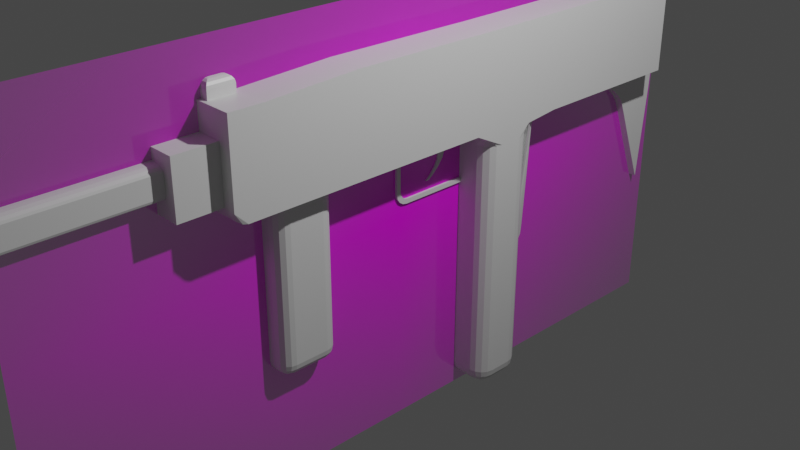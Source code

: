 # Source: Uzi.blend  (saved by Blender 2.91.10; exported with 4.5.12 LTS)
import bpy
from mathutils import Matrix  # noqa: F401  (used for matrix-valued properties, if any)

bpy.ops.wm.read_factory_settings(use_empty=True)
scene = bpy.context.scene
scene.name = 'Scene'

# ---- collections
col_collection = bpy.data.collections.new('Collection'); scene.collection.children.link(col_collection)

# ---- images (referenced by path relative to the original .blend; pixels are not part of the script)
import os
ASSET_DIR = os.environ.get("B2B_ASSET_DIR", "")  # directory of the original .blend (textures are referenced by path, not embedded)
HERE = os.path.dirname(os.path.abspath(__file__))  # packed textures are extracted next to this script under _unpacked/

def load_image(name, relpath, width, height, colorspace="sRGB"):
    """Load a texture the original file referenced (path relative to the .blend, or extracted next to this script)."""
    p = next((c for c in (os.path.join(HERE, relpath), os.path.join(ASSET_DIR, relpath)) if relpath and os.path.exists(c)), "")
    if p:
        img = bpy.data.images.load(p, check_existing=True)
        img.name = name
    else:  # same state as the original file: an image datablock whose file is absent (Cycles renders it pink)
        img = bpy.data.images.new(name, width, height)
        img.source = "FILE"
        img.filepath = "//" + (relpath or name)
    img.colorspace_settings.name = colorspace
    return img
img_uzi_side_render_png = load_image('Uzi_Side_Render.png', 'Uzi_Side_Render.png', 1024, 1024, 'sRGB')

# ---- materials (node trees are filled in below, after node groups)
mat_material = bpy.data.materials.new('Material')
mat_material.alpha_threshold = 0.0
mat_material.use_transparent_shadow = False
mat_material.line_color = (0.0, 0.0, 0.0, 1.0)
mat_uzi_side_render = bpy.data.materials.new('Uzi_Side_Render')
mat_uzi_side_render.surface_render_method = 'BLENDED'
mat_uzi_side_render.blend_method = 'BLEND'
mat_uzi_side_render.use_transparent_shadow = False

# ---- material node trees
mat_material.use_nodes = True; mat_material.node_tree.nodes.clear()
_N = mat_material.node_tree.nodes; _L = mat_material.node_tree.links
n0 = _N.new('ShaderNodeOutputMaterial'); n0.name = 'Material Output'; n0.location = (300, 300)
n1 = _N.new('ShaderNodeBsdfPrincipled'); n1.name = 'Principled BSDF'; n1.location = (10, 300)
n1.distribution = 'GGX'
n1.subsurface_method = 'BURLEY'
n1.inputs[2].default_value = 0.4
n1.inputs[3].default_value = 1.45
n1.inputs[27].default_value = (0.0, 0.0, 0.0, 1.0)
n1.inputs[28].default_value = 1.0
_L.new(n1.outputs[0], n0.inputs[0])
n0.is_active_output = True
mat_uzi_side_render.use_nodes = True; mat_uzi_side_render.node_tree.nodes.clear()
_N = mat_uzi_side_render.node_tree.nodes; _L = mat_uzi_side_render.node_tree.links
n0 = _N.new('ShaderNodeOutputMaterial'); n0.name = 'Material Output'; n0.location = (300, 300)
n1 = _N.new('ShaderNodeTexImage'); n1.name = 'Image Texture'; n1.location = (-200, 300)
n1.image = img_uzi_side_render_png
n1.extension = 'CLIP'
n2 = _N.new('ShaderNodeBsdfPrincipled'); n2.name = 'Principled BSDF'; n2.location = (0, 300)
n2.distribution = 'GGX'
n2.subsurface_method = 'BURLEY'
n2.inputs[3].default_value = 1.45
n2.inputs[27].default_value = (0.0, 0.0, 0.0, 1.0)
n2.inputs[28].default_value = 1.0
_L.new(n1.outputs[0], n2.inputs[0])
_L.new(n1.outputs[1], n2.inputs[4])
_L.new(n2.outputs[0], n0.inputs[0])
n0.is_active_output = True

# ---- world
world_world = bpy.data.worlds.new('World'); scene.world = world_world
world_world.use_nodes = True; world_world.node_tree.nodes.clear()
_N = world_world.node_tree.nodes; _L = world_world.node_tree.links
n0 = _N.new('ShaderNodeOutputWorld'); n0.name = 'World Output'; n0.location = (300, 300)
n1 = _N.new('ShaderNodeBackground'); n1.name = 'Background'; n1.location = (10, 300)
n1.inputs[0].default_value = (0.05088, 0.05088, 0.05088, 1.0)
_L.new(n1.outputs[0], n0.inputs[0])
n0.is_active_output = True
world_world.color = (0.05088, 0.05088, 0.05088)
world_world.use_sun_shadow = False
world_world.sun_shadow_jitter_overblur = 0.0

# ---- cameras
cam_camera = bpy.data.cameras.new('Camera')
cam_camera.clip_end = 100.0
cam_camera.ortho_scale = 7.314

# ---- lights
light_light = bpy.data.lights.new('Light', 'POINT')
light_light.transmission_factor = 0.0
light_light.energy = 1000.0
light_light.shadow_soft_size = 0.1
light_light.shadow_maximum_resolution = 0.006
light_light.use_absolute_resolution = True

# ---- meshes
me_cube = bpy.data.meshes.new('Cube')
me_cube.from_pydata([(0.4243, 1.493, 1.874), (0.4243, 0.8662, 1.874), (-0.4243, 1.493, 1.874), (-0.4243, 0.8662, 1.874), (-0.09046, 3.734, 1.735), (0.09046, 3.734, 1.735), (0.09046, 3.734, 0.9568), (-0.09046, 3.734, 0.9568), (-0.2808, -2.265, 0.9608), (-0.2808, -2.265, 1.563), (0.2808, -2.265, 1.563), (0.2808, -2.265, 0.9608), (-0.08897, -2.221, 1.842), (0.08897, -2.221, 1.842), (-0.2808, -2.731, 0.9608), (-0.2808, -2.731, 1.563), (0.2808, -2.731, 1.563), (0.2808, -2.731, 0.9608), (-0.4243, 3.734, 1.874), (0.4243, 3.734, 1.874), (0.4243, 3.734, 0.8173), (-0.4243, 3.734, 0.8173), (-0.09046, 3.977, 1.735), (0.09046, 3.977, 1.735), (0.09046, 3.977, -0.7003), (-0.09046, 3.977, -0.7003), (-0.4243, 0.8662, 1.467), (0.4243, 1.493, 1.467), (0.4243, 0.8662, 1.467), (-0.4243, 1.493, 1.467), (0.4243, 3.734, 1.467), (-0.4243, 3.734, 1.467), (-0.4243, -2.265, 1.467), (0.4243, -2.265, 1.467), (-0.2808, -2.265, 1.331), (0.2808, -2.265, 1.331), (-0.2808, -2.731, 1.331), (0.2808, -2.731, 1.331), (-0.159, -2.731, 1.316), (0.159, -2.731, 1.316), (0.09046, 3.734, 1.435), (-0.09046, 3.734, 1.435), (0.4243, 1.967, 1.874), (0.09046, 4.069, 0.4357), (0.09046, 4.052, 1.155), (0.09046, 3.919, 1.11), (0.09046, 4.077, 0.6009), (0.09046, 4.077, 0.7955), (0.09046, 4.068, 0.99), (-0.09046, 4.052, 1.155), (-0.09046, 4.069, 0.4357), (-0.09046, 3.919, 1.11), (-0.09046, 4.068, 0.99), (-0.09046, 4.077, 0.7955), (-0.09046, 4.077, 0.6009), (-0.4243, 1.967, 1.874), (-0.4243, 1.967, 1.467), (0.4243, 1.967, 1.467), (-0.2372, 1.493, -0.8282), (0.2372, 1.493, -0.8282), (-0.03587, -2.731, 1.111), (-0.159, -2.731, 1.17), (-0.1461, -2.731, 1.048), (-0.08299, -2.731, 1.115), (-0.1229, -2.731, 1.128), (-0.1496, -2.731, 1.147), (-0.159, -2.731, 1.386), (-0.03587, -2.731, 1.445), (-0.1504, -2.731, 1.5), (-0.1496, -2.731, 1.408), (-0.1229, -2.731, 1.428), (-0.08299, -2.731, 1.441), (0.03587, -2.731, 1.445), (0.159, -2.731, 1.386), (0.1504, -2.731, 1.5), (0.08299, -2.731, 1.441), (0.1229, -2.731, 1.428), (0.1496, -2.731, 1.408), (0.159, -2.731, 1.17), (0.03587, -2.731, 1.111), (0.1461, -2.731, 1.048), (0.1496, -2.731, 1.147), (0.1229, -2.731, 1.128), (0.08299, -2.731, 1.115), (-0.1178, -4.156, 1.172), (-0.03182, -4.156, 1.13), (-0.1109, -4.156, 1.155), (-0.09326, -4.156, 1.142), (-0.06693, -4.156, 1.134), (-0.03182, -4.156, 1.425), (-0.1178, -4.156, 1.384), (-0.06693, -4.156, 1.422), (-0.09326, -4.156, 1.413), (-0.1109, -4.156, 1.401), (0.1178, -4.156, 1.384), (0.03182, -4.156, 1.425), (0.1109, -4.156, 1.401), (0.09326, -4.156, 1.413), (0.06693, -4.156, 1.422), (0.03182, -4.156, 1.13), (0.1178, -4.156, 1.172), (0.06693, -4.156, 1.134), (0.09326, -4.156, 1.142), (0.1109, -4.156, 1.155), (0.03587, -4.156, 1.445), (0.08299, -4.156, 1.441), (0.1229, -4.156, 1.428), (0.1496, -4.156, 1.408), (0.159, -4.156, 1.386), (0.08299, -4.156, 1.115), (0.03587, -4.156, 1.111), (0.1229, -4.156, 1.128), (0.1496, -4.156, 1.147), (0.159, -4.156, 1.17), (-0.03587, -4.156, 1.111), (-0.08299, -4.156, 1.115), (-0.1229, -4.156, 1.128), (-0.1496, -4.156, 1.147), (-0.159, -4.156, 1.17), (-0.08299, -4.156, 1.441), (-0.03587, -4.156, 1.445), (-0.1229, -4.156, 1.428), (-0.1496, -4.156, 1.408), (-0.159, -4.156, 1.386), (0.03182, -3.408, 1.425), (0.06693, -3.408, 1.422), (0.09326, -3.408, 1.413), (0.1109, -3.408, 1.401), (0.1178, -3.408, 1.384), (0.06693, -3.408, 1.134), (0.03182, -3.408, 1.13), (0.09326, -3.408, 1.142), (0.1109, -3.408, 1.155), (0.1178, -3.408, 1.172), (-0.03182, -3.408, 1.13), (-0.06693, -3.408, 1.134), (-0.09326, -3.408, 1.142), (-0.1109, -3.408, 1.155), (-0.1178, -3.408, 1.172), (-0.06693, -3.408, 1.422), (-0.03182, -3.408, 1.425), (-0.09326, -3.408, 1.413), (-0.1109, -3.408, 1.401), (-0.1178, -3.408, 1.384), (-0.4243, -0.8418, 1.888), (-0.4243, -1.886, 1.842), (0.4243, -1.886, 1.842), (0.4243, -0.8418, 1.888), (0.4243, -0.8418, 1.467), (0.4243, -1.886, 1.467), (-0.4243, -0.8418, 1.467), (-0.4243, -1.886, 1.467), (0.01646, 0.5281, 0.7674), (0.4243, -1.886, 0.8173), (-0.4243, -1.886, 0.8173), (-0.01646, 0.5281, 0.7674), (0.2348, -1.174, 0.6749), (0.09237, -1.031, 0.6749), (0.3773, -0.8888, 0.8173), (0.224, -1.119, 0.6749), (0.1931, -1.073, 0.6749), (0.2457, -1.108, 0.7294), (0.2348, -1.075, 0.7275), (0.2159, -1.05, 0.7261), (0.2348, -1.031, 0.7568), (0.1577, -1.02, 0.7294), (0.2348, -0.9895, 0.7756), (0.1469, -1.042, 0.6749), (0.1912, -1.031, 0.7275), (0.2348, -1.012, 0.7696), (0.3228, -0.9542, 0.8065), (0.2765, -1.031, 0.7756), (0.3119, -0.9433, 0.8065), (0.2784, -0.9877, 0.7907), (0.2537, -1.031, 0.7696), (0.2348, -1.554, 0.6749), (0.3773, -1.839, 0.8173), (0.09237, -1.696, 0.6749), (0.2457, -1.619, 0.7294), (0.2765, -1.696, 0.7756), (0.224, -1.608, 0.6749), (0.2348, -1.653, 0.7275), (0.2537, -1.696, 0.7696), (0.2348, -1.696, 0.7568), (0.3119, -1.784, 0.8065), (0.2348, -1.738, 0.7756), (0.3228, -1.773, 0.8065), (0.2784, -1.74, 0.7907), (0.2348, -1.715, 0.7696), (0.1469, -1.685, 0.6749), (0.1931, -1.654, 0.6749), (0.1577, -1.707, 0.7294), (0.1912, -1.696, 0.7275), (0.2159, -1.677, 0.7261), (-0.2348, -1.554, 0.6749), (-0.09237, -1.696, 0.6749), (-0.3773, -1.839, 0.8173), (-0.224, -1.608, 0.6749), (-0.1931, -1.654, 0.6749), (-0.2457, -1.619, 0.7294), (-0.2348, -1.653, 0.7275), (-0.2159, -1.677, 0.7261), (-0.2348, -1.696, 0.7568), (-0.1577, -1.707, 0.7294), (-0.2348, -1.738, 0.7756), (-0.1469, -1.685, 0.6749), (-0.1912, -1.696, 0.7275), (-0.2348, -1.715, 0.7696), (-0.3228, -1.773, 0.8065), (-0.2765, -1.696, 0.7756), (-0.3119, -1.784, 0.8065), (-0.2784, -1.74, 0.7907), (-0.2537, -1.696, 0.7696), (-0.2348, -1.174, 0.6749), (-0.3773, -0.8888, 0.8173), (-0.09237, -1.031, 0.6749), (-0.2457, -1.108, 0.7294), (-0.2765, -1.031, 0.7756), (-0.224, -1.119, 0.6749), (-0.2348, -1.075, 0.7275), (-0.2537, -1.031, 0.7696), (-0.2348, -1.031, 0.7568), (-0.3119, -0.9433, 0.8065), (-0.2348, -0.9895, 0.7756), (-0.3228, -0.9542, 0.8065), (-0.2784, -0.9877, 0.7907), (-0.2348, -1.012, 0.7696), (-0.1469, -1.042, 0.6749), (-0.1931, -1.073, 0.6749), (-0.1577, -1.02, 0.7294), (-0.1912, -1.031, 0.7275), (-0.2159, -1.05, 0.7261), (0.2348, -1.174, -0.9448), (0.09237, -1.174, -1.087), (0.09237, -1.031, -0.9448), (0.224, -1.174, -0.9993), (0.1931, -1.174, -1.046), (0.224, -1.119, -0.9448), (0.2109, -1.118, -1.001), (0.1859, -1.121, -1.038), (0.1746, -1.091, -1.027), (0.09237, -1.119, -1.076), (0.09237, -1.073, -1.046), (0.1469, -1.174, -1.076), (0.1482, -1.118, -1.063), (0.1454, -1.08, -1.038), (0.1469, -1.042, -0.9448), (0.1931, -1.073, -0.9448), (0.09237, -1.042, -0.9993), (0.1482, -1.055, -1.001), (0.1859, -1.08, -0.9978), (0.2348, -1.554, -0.9448), (0.09237, -1.696, -0.9448), (0.09237, -1.554, -1.087), (0.224, -1.608, -0.9448), (0.1931, -1.654, -0.9448), (0.224, -1.554, -0.9993), (0.2109, -1.61, -1.001), (0.1859, -1.647, -0.9978), (0.1746, -1.636, -1.027), (0.09237, -1.685, -0.9993), (0.09237, -1.654, -1.046), (0.1469, -1.685, -0.9448), (0.1482, -1.672, -1.001), (0.1454, -1.647, -1.038), (0.1469, -1.554, -1.076), (0.1931, -1.554, -1.046), (0.09237, -1.608, -1.076), (0.1482, -1.61, -1.063), (0.1859, -1.607, -1.038), (-0.2348, -1.554, -0.9448), (-0.09237, -1.554, -1.087), (-0.09237, -1.696, -0.9448), (-0.224, -1.554, -0.9993), (-0.1931, -1.554, -1.046), (-0.224, -1.608, -0.9448), (-0.2109, -1.61, -1.001), (-0.1859, -1.607, -1.038), (-0.1746, -1.636, -1.027), (-0.09237, -1.608, -1.076), (-0.09237, -1.654, -1.046), (-0.1469, -1.554, -1.076), (-0.1482, -1.61, -1.063), (-0.1454, -1.647, -1.038), (-0.1469, -1.685, -0.9448), (-0.1931, -1.654, -0.9448), (-0.09237, -1.685, -0.9993), (-0.1482, -1.672, -1.001), (-0.1859, -1.647, -0.9978), (-0.2348, -1.174, -0.9448), (-0.09237, -1.031, -0.9448), (-0.09237, -1.174, -1.087), (-0.224, -1.119, -0.9448), (-0.1931, -1.073, -0.9448), (-0.224, -1.174, -0.9993), (-0.2109, -1.118, -1.001), (-0.1859, -1.08, -0.9978), (-0.1746, -1.091, -1.027), (-0.09237, -1.042, -0.9993), (-0.09237, -1.073, -1.046), (-0.1469, -1.042, -0.9448), (-0.1482, -1.055, -1.001), (-0.1454, -1.08, -1.038), (-0.1469, -1.174, -1.076), (-0.1931, -1.174, -1.046), (-0.09237, -1.119, -1.076), (-0.1482, -1.118, -1.063), (-0.1859, -1.121, -1.038), (0.2424, 1.311, -2.289), (0.2424, 1.493, -2.107), (0.4243, 1.311, -2.107), (0.2424, 1.38, -2.275), (0.2424, 1.439, -2.236), (0.312, 1.311, -2.275), (0.3137, 1.382, -2.259), (0.3101, 1.43, -2.227), (0.3474, 1.416, -2.212), (0.312, 1.479, -2.107), (0.371, 1.439, -2.107), (0.2424, 1.479, -2.177), (0.3137, 1.462, -2.179), (0.3617, 1.43, -2.175), (0.4104, 1.311, -2.177), (0.371, 1.311, -2.236), (0.4104, 1.38, -2.107), (0.3937, 1.382, -2.179), (0.3617, 1.379, -2.227), (0.4243, 1.048, -2.107), (0.2424, 0.8662, -2.107), (0.2424, 1.048, -2.289), (0.4104, 0.9785, -2.107), (0.371, 0.9194, -2.107), (0.4104, 1.048, -2.177), (0.3937, 0.9767, -2.179), (0.3617, 0.9287, -2.175), (0.3474, 0.943, -2.212), (0.2424, 0.88, -2.177), (0.2424, 0.9194, -2.236), (0.312, 0.88, -2.107), (0.3137, 0.8967, -2.179), (0.3101, 0.9287, -2.227), (0.312, 1.048, -2.275), (0.371, 1.048, -2.236), (0.2424, 0.9785, -2.275), (0.3137, 0.9767, -2.259), (0.3617, 0.9803, -2.227), (-0.4243, 1.311, -2.107), (-0.2424, 1.493, -2.107), (-0.2424, 1.311, -2.289), (-0.4104, 1.38, -2.107), (-0.371, 1.439, -2.107), (-0.4104, 1.311, -2.177), (-0.3937, 1.382, -2.179), (-0.3617, 1.43, -2.175), (-0.3474, 1.416, -2.212), (-0.2424, 1.479, -2.177), (-0.2424, 1.439, -2.236), (-0.312, 1.479, -2.107), (-0.3137, 1.462, -2.179), (-0.3101, 1.43, -2.227), (-0.312, 1.311, -2.275), (-0.371, 1.311, -2.236), (-0.2424, 1.38, -2.275), (-0.3137, 1.382, -2.259), (-0.3617, 1.379, -2.227), (-0.4243, 1.048, -2.107), (-0.2424, 1.048, -2.289), (-0.2424, 0.8662, -2.107), (-0.4104, 1.048, -2.177), (-0.371, 1.048, -2.236), (-0.4104, 0.9785, -2.107), (-0.3937, 0.9767, -2.179), (-0.3617, 0.9803, -2.227), (-0.3474, 0.943, -2.212), (-0.2424, 0.9785, -2.275), (-0.2424, 0.9194, -2.236), (-0.312, 1.048, -2.275), (-0.3137, 0.9767, -2.259), (-0.3101, 0.9287, -2.227), (-0.312, 0.88, -2.107), (-0.371, 0.9194, -2.107), (-0.2424, 0.88, -2.177), (-0.3137, 0.8967, -2.179), (-0.3617, 0.9287, -2.175), (0.4243, 1.311, 0.6354), (0.2424, 1.493, 0.6354), (0.4243, 1.447, 0.7719), (0.4104, 1.38, 0.6354), (0.371, 1.439, 0.6354), (0.4243, 1.356, 0.6809), (0.4073, 1.408, 0.69), (0.3817, 1.45, 0.6946), (0.3856, 1.454, 0.7244), (0.2878, 1.493, 0.6809), (0.3333, 1.493, 0.7264), (0.312, 1.479, 0.6354), (0.3391, 1.476, 0.69), (0.366, 1.474, 0.7344), (0.4243, 1.447, 0.7719), (0.4243, 1.402, 0.7264), (0.3788, 1.493, 0.7719), (0.3947, 1.463, 0.7582), (0.4058, 1.434, 0.7344), (-0.2424, 0.8662, 0.6354), (-0.02653, 0.9427, 0.7674), (-0.4243, 1.048, 0.6354), (-0.2841, 0.8523, 0.705), (-0.3333, 0.8129, 0.7641), (-0.312, 0.88, 0.6354), (-0.3391, 0.8662, 0.7026), (-0.366, 0.8421, 0.7532), (-0.3856, 0.8662, 0.7322), (-0.4243, 0.7752, 0.7719), (-0.4243, 0.8662, 0.7264), (-0.3825, 0.7539, 0.8035), (-0.3947, 0.8105, 0.7708), (-0.4058, 0.8662, 0.7375), (-0.4104, 0.9785, 0.6354), (-0.371, 0.9194, 0.6354), (-0.4243, 0.9571, 0.6809), (-0.4073, 0.9218, 0.69), (-0.3817, 0.8903, 0.6977), (0.2424, 0.8662, 0.6354), (0.4243, 1.048, 0.6354), (0.02653, 0.9427, 0.7674), (0.312, 0.88, 0.6354), (0.371, 0.9194, 0.6354), (0.2841, 0.8523, 0.705), (0.3391, 0.8662, 0.7026), (0.3817, 0.8903, 0.6977), (0.3856, 0.8662, 0.7322), (0.4243, 0.9571, 0.6809), (0.4243, 0.8662, 0.7264), (0.4104, 0.9785, 0.6354), (0.4073, 0.9218, 0.69), (0.4058, 0.8662, 0.7375), (0.3825, 0.7539, 0.8035), (0.3333, 0.8129, 0.7641), (0.4243, 0.7752, 0.7719), (0.3947, 0.8105, 0.7708), (0.366, 0.8421, 0.7532), (-0.4243, 1.311, 0.6354), (-0.4243, 1.447, 0.7719), (-0.2424, 1.493, 0.6354), (-0.4243, 1.356, 0.6809), (-0.4243, 1.402, 0.7264), (-0.4104, 1.38, 0.6354), (-0.4073, 1.408, 0.69), (-0.4058, 1.434, 0.7344), (-0.3856, 1.454, 0.7244), (-0.3788, 1.493, 0.7719), (-0.3333, 1.493, 0.7264), (-0.4243, 1.447, 0.7719), (-0.3947, 1.463, 0.7582), (-0.366, 1.474, 0.7344), (-0.312, 1.479, 0.6354), (-0.371, 1.439, 0.6354), (-0.2878, 1.493, 0.6809), (-0.3391, 1.476, 0.69), (-0.3817, 1.45, 0.6946), (0.4243, -1.886, 0.8173), (-0.08897, -1.93, 1.842), (-0.4243, -1.886, 1.467), (-0.4243, -1.886, 0.8173), (0.08897, -1.93, 1.842), (0.4243, -2.265, 1.842), (-0.4243, -2.265, 1.842), (-0.4243, -1.886, 1.842), (0.4243, -1.886, 1.842), (0.08897, -2.221, 1.934), (0.01136, -2.143, 2.012), (0.08307, -2.215, 1.964), (0.06624, -2.198, 1.989), (0.04106, -2.173, 2.006), (-0.01136, -2.143, 2.012), (-0.08897, -2.221, 1.934), (-0.04106, -2.173, 2.006), (-0.06624, -2.198, 1.989), (-0.08307, -2.215, 1.964), (-0.01136, -2.008, 2.012), (-0.08897, -1.93, 1.934), (-0.04106, -1.978, 2.006), (-0.06624, -1.953, 1.989), (-0.08307, -1.936, 1.964), (0.08897, -1.93, 1.934), (0.01136, -2.008, 2.012), (0.08307, -1.936, 1.964), (0.06624, -1.953, 1.989), (0.04106, -1.978, 2.006), (0.4243, -0.8418, 0.8173), (-0.4243, -0.8418, 0.8173), (0.4243, 0.6843, 0.8173), (-0.4243, 0.6843, 0.8173), (0.02653, 0.9427, 0.2029), (-0.02653, 0.9427, 0.2029), (-0.02653, -0.05493, 0.8173), (-0.02653, 0.9926, 0.8173), (0.02653, 0.9926, 0.8173), (0.02653, -0.05493, 0.8173), (-0.02653, 0.9926, 0.153), (0.02653, 0.9926, 0.153), (-0.02653, 0.07818, 0.153), (-0.02653, -0.05493, 0.2861), (-0.02653, -0.005048, 0.2028), (-0.02653, 0.02724, 0.1631), (-0.02653, -0.01594, 0.1919), (-0.02653, -0.0448, 0.2351), (0.02653, -0.05493, 0.2861), (0.02653, 0.07818, 0.153), (0.02653, -0.005048, 0.2028), (0.02653, -0.0448, 0.2351), (0.02653, -0.01594, 0.1919), (0.02653, 0.02724, 0.1631), (0.02653, 0.09752, 0.2029), (0.02653, -0.005013, 0.3054), (0.02653, -0.005013, 0.2029), (0.02653, 0.05828, 0.2107), (0.02653, 0.02502, 0.2329), (0.02653, 0.002792, 0.2662), (-0.02653, -0.005013, 0.3054), (-0.02653, 0.09752, 0.2029), (-0.02653, -0.005013, 0.2029), (-0.02653, 0.002792, 0.2662), (-0.02653, 0.02502, 0.2329), (-0.02653, 0.05828, 0.2107), (-0.02653, -0.005013, 0.7674), (0.02653, -0.005013, 0.7674), (-0.01646, 0.635, 0.7674), (0.01646, 0.635, 0.7674), (-0.01646, 0.635, 0.693), (0.01646, 0.635, 0.693), (-0.01646, 0.5281, 0.693), (0.01646, 0.5281, 0.693), (-0.01646, 0.6341, 0.6234), (0.01646, 0.6341, 0.6234), (-0.01646, 0.5272, 0.6234), (0.01646, 0.5272, 0.6234), (-0.01646, 0.5927, 0.5082), (0.01646, 0.5927, 0.5082), (-0.01646, 0.5238, 0.5082), (0.01646, 0.5238, 0.5082), (-0.01646, 0.5354, 0.4289), (0.01646, 0.5354, 0.4289), (-0.01646, 0.48, 0.4289), (0.01646, 0.48, 0.4289), (-0.01646, 0.4616, 0.3586), (0.01646, 0.4616, 0.3586), (-0.01646, 0.4212, 0.3586), (0.01646, 0.4212, 0.3586), (-0.01646, 0.4003, 0.3126), (0.01646, 0.4003, 0.3126), (-0.01646, 0.3599, 0.3126), (0.01646, 0.3599, 0.3126), (0.3501, 1.585, 0.7899), (-0.001645, 1.796, 0.8173), (0.2601, 2.033, 0.8173), (0.4247, 1.854, 0.8149), (0.2887, 1.666, 0.8004), (0.2003, 1.734, 0.8093), (0.09834, 1.78, 0.8152), (0.001645, 1.796, 0.8173), (-0.3501, 1.585, 0.7899), (-0.1778, 1.854, 0.8149), (-0.2601, 2.033, 0.8173), (-0.09834, 1.78, 0.8152), (-0.2003, 1.734, 0.8093), (-0.2887, 1.666, 0.8004), (-0.2372, 1.557, -0.7597), (0.001645, 1.796, -0.5051), (-0.219, 1.648, -0.6623), (-0.1672, 1.726, -0.5797), (-0.08975, 1.778, -0.5245), (-0.001645, 1.796, -0.5051), (0.2372, 1.557, -0.7597), (0.08975, 1.778, -0.5245), (0.1672, 1.726, -0.5797), (0.219, 1.648, -0.6623), (-0.4243, -2.13, 0.8173), (-0.2891, -2.265, 0.9525), (-0.4243, -2.265, 0.9525), (-0.414, -2.182, 0.8276), (-0.3847, -2.226, 0.8569), (-0.3408, -2.255, 0.9007), (0.2891, -2.265, 0.9525), (0.4243, -2.13, 0.8173), (0.4243, -2.265, 0.9525), (0.3408, -2.255, 0.9007), (0.3847, -2.226, 0.8569), (0.414, -2.182, 0.8276), (-0.09046, 1.783, 0.8064), (0.09046, 1.783, 0.8064), (0.4243, 2.959, 1.874), (-0.4243, 2.959, 1.874), (-0.09046, 3.569, 0.327), (-0.09046, 3.166, 0.6506), (-0.09046, 3.537, 0.3896), (-0.09046, 3.492, 0.4514), (-0.09046, 3.437, 0.5094), (-0.09046, 3.373, 0.5606), (-0.09046, 3.304, 0.6025), (-0.09046, 3.234, 0.633), (0.09046, 3.166, 0.6506), (0.09046, 3.569, 0.327), (0.09046, 3.234, 0.633), (0.09046, 3.304, 0.6025), (0.09046, 3.373, 0.5606), (0.09046, 3.437, 0.5094), (0.09046, 3.492, 0.4514), (0.09046, 3.537, 0.3896), (-0.4243, 2.959, 1.467), (0.4243, 2.959, 1.467), (-0.4243, 3.734, 1.931), (0.4243, 3.734, 1.931), (0.4243, 2.959, 1.931), (-0.4243, 2.959, 1.931)], [], [(0, 2, 3, 1), (153, 149, 33, 585, 584, 460), (26, 3, 2, 29), (328, 422, 403, 367), (27, 0, 1, 28), (563, 562, 56, 609, 31, 21), (310, 384, 423, 327), (348, 308, 329, 366), (560, 554, 572, 568), (365, 405, 441, 346), (0, 27, 57, 42), (18, 592, 614, 611), (609, 592, 18, 31), (27, 386, 553, 556, 57), (8, 11, 17, 14), (147, 144, 145, 467, 468, 146), (463, 460, 584, 577), (34, 9, 466, 32), (9, 10, 465, 466), (8, 34, 32, 579, 578), (62, 61, 38, 36, 14), (10, 9, 15, 16), (35, 10, 16, 37), (34, 8, 14, 36), (72, 67, 120, 104), (74, 73, 39, 37, 16), (97, 98, 125, 126), (66, 38, 61, 118, 123), (80, 79, 60, 62, 14, 17), (68, 67, 72, 74, 16, 15), (5, 4, 18, 19), (40, 5, 19, 30), (41, 7, 21, 31), (7, 6, 20, 21), (7, 41, 51, 50, 25), (4, 5, 23, 22), (42, 57, 610, 591), (49, 22, 23, 44), (40, 6, 24, 43, 45), (5, 40, 45, 44, 23), (4, 41, 31, 18), (6, 40, 30, 20), (78, 39, 73, 108, 113), (38, 66, 68, 15, 36), (9, 34, 36, 15), (11, 35, 37, 17), (10, 35, 33, 465), (462, 463, 577, 579, 32), (149, 146, 468, 465, 33), (467, 462, 32, 466), (442, 561, 567, 58), (41, 4, 22, 49, 51), (591, 610, 30, 19), (386, 442, 58, 59), (43, 46, 45), (46, 47, 45), (47, 48, 45), (48, 44, 45), (49, 52, 51), (52, 53, 51), (53, 54, 51), (54, 50, 51), (49, 44, 48, 52), (52, 48, 47, 53), (53, 47, 46, 54), (54, 46, 43, 50), (25, 50, 43, 24), (442, 29, 56, 562, 561), (386, 27, 28, 491), (29, 2, 55, 56), (2, 0, 42, 55), (57, 556, 555, 20, 30, 610), (553, 386, 59, 573), (492, 26, 29, 442), (39, 78, 80, 17, 37), (60, 63, 62), (63, 64, 62), (64, 65, 62), (65, 61, 62), (66, 69, 68), (69, 70, 68), (70, 71, 68), (71, 67, 68), (72, 75, 74), (75, 76, 74), (76, 77, 74), (77, 73, 74), (78, 81, 80), (81, 82, 80), (82, 83, 80), (83, 79, 80), (72, 104, 105, 75), (75, 105, 106, 76), (76, 106, 107, 77), (77, 107, 108, 73), (110, 79, 83, 109), (109, 83, 82, 111), (111, 82, 81, 112), (112, 81, 78, 113), (60, 114, 115, 63), (63, 115, 116, 64), (64, 116, 117, 65), (65, 117, 118, 61), (120, 67, 71, 119), (119, 71, 70, 121), (121, 70, 69, 122), (122, 69, 66, 123), (60, 79, 110, 114), (95, 98, 105, 104), (98, 97, 106, 105), (97, 96, 107, 106), (96, 94, 108, 107), (101, 99, 110, 109), (102, 101, 109, 111), (103, 102, 111, 112), (100, 103, 112, 113), (85, 88, 115, 114), (88, 87, 116, 115), (87, 86, 117, 116), (86, 84, 118, 117), (91, 89, 120, 119), (92, 91, 119, 121), (93, 92, 121, 122), (90, 93, 122, 123), (99, 85, 114, 110), (84, 90, 123, 118), (89, 95, 104, 120), (94, 100, 113, 108), (130, 129, 131, 132, 133, 128, 127, 126, 125, 124, 140, 139, 141, 142, 143, 138, 137, 136, 135, 134), (85, 99, 130, 134), (87, 88, 135, 136), (96, 97, 126, 127), (90, 84, 138, 143), (86, 87, 136, 137), (94, 96, 127, 128), (95, 89, 140, 124), (84, 86, 137, 138), (99, 101, 129, 130), (100, 94, 128, 133), (89, 91, 139, 140), (101, 102, 131, 129), (91, 92, 141, 139), (102, 103, 132, 131), (92, 93, 142, 141), (103, 100, 133, 132), (98, 95, 124, 125), (93, 90, 143, 142), (88, 85, 134, 135), (3, 26, 150, 144), (144, 150, 151, 145), (59, 58, 567, 569, 570, 571, 568, 572, 574, 575, 576, 573), (489, 148, 149, 153), (28, 1, 147, 148), (148, 147, 146, 149), (491, 28, 148, 489), (150, 490, 154, 151), (1, 3, 144, 147), (145, 151, 462, 467), (26, 492, 490, 150), (194, 213, 289, 270), (215, 157, 234, 290), (291, 233, 253, 271), (176, 158, 489, 153), (177, 195, 272, 252), (214, 196, 154, 490), (196, 176, 153, 154), (158, 214, 490, 489), (156, 159, 162, 161), (159, 160, 163, 162), (161, 162, 174, 171), (162, 163, 164, 174), (157, 165, 168, 167), (165, 166, 169, 168), (167, 168, 163, 160), (168, 169, 164, 163), (158, 170, 173, 172), (170, 171, 174, 173), (172, 173, 169, 166), (173, 174, 164, 169), (175, 178, 181, 180), (178, 179, 182, 181), (180, 181, 193, 190), (181, 182, 183, 193), (176, 184, 187, 186), (184, 185, 188, 187), (186, 187, 182, 179), (187, 188, 183, 182), (177, 189, 192, 191), (189, 190, 193, 192), (191, 192, 188, 185), (192, 193, 183, 188), (194, 197, 200, 199), (197, 198, 201, 200), (199, 200, 212, 209), (200, 201, 202, 212), (195, 203, 206, 205), (203, 204, 207, 206), (205, 206, 201, 198), (206, 207, 202, 201), (196, 208, 211, 210), (208, 209, 212, 211), (210, 211, 207, 204), (211, 212, 202, 207), (213, 216, 219, 218), (216, 217, 220, 219), (218, 219, 231, 228), (219, 220, 221, 231), (214, 222, 225, 224), (222, 223, 226, 225), (224, 225, 220, 217), (225, 226, 221, 220), (215, 227, 230, 229), (227, 228, 231, 230), (229, 230, 226, 223), (230, 231, 221, 226), (232, 235, 238, 237), (235, 236, 239, 238), (237, 238, 250, 247), (238, 239, 240, 250), (233, 241, 244, 243), (241, 242, 245, 244), (243, 244, 239, 236), (244, 245, 240, 239), (234, 246, 249, 248), (246, 247, 250, 249), (248, 249, 245, 242), (249, 250, 240, 245), (251, 254, 257, 256), (254, 255, 258, 257), (256, 257, 269, 266), (257, 258, 259, 269), (252, 260, 263, 262), (260, 261, 264, 263), (262, 263, 258, 255), (263, 264, 259, 258), (253, 265, 268, 267), (265, 266, 269, 268), (267, 268, 264, 261), (268, 269, 259, 264), (270, 273, 276, 275), (273, 274, 277, 276), (275, 276, 288, 285), (276, 277, 278, 288), (271, 279, 282, 281), (279, 280, 283, 282), (281, 282, 277, 274), (282, 283, 278, 277), (272, 284, 287, 286), (284, 285, 288, 287), (286, 287, 283, 280), (287, 288, 278, 283), (289, 292, 295, 294), (292, 293, 296, 295), (294, 295, 307, 304), (295, 296, 297, 307), (290, 298, 301, 300), (298, 299, 302, 301), (300, 301, 296, 293), (301, 302, 297, 296), (291, 303, 306, 305), (303, 304, 307, 306), (305, 306, 302, 299), (306, 307, 297, 302), (158, 176, 186, 170), (170, 186, 179, 171), (171, 179, 178, 161), (161, 178, 175, 156), (196, 214, 224, 208), (208, 224, 217, 209), (209, 217, 216, 199), (199, 216, 213, 194), (157, 215, 229, 165), (165, 229, 223, 166), (166, 223, 222, 172), (172, 222, 214, 158), (176, 196, 210, 184), (184, 210, 204, 185), (185, 204, 203, 191), (191, 203, 195, 177), (232, 251, 256, 235), (235, 256, 266, 236), (236, 266, 265, 243), (243, 265, 253, 233), (270, 289, 294, 273), (273, 294, 304, 274), (274, 304, 303, 281), (281, 303, 291, 271), (233, 291, 305, 241), (241, 305, 299, 242), (242, 299, 298, 248), (248, 298, 290, 234), (252, 272, 286, 260), (260, 286, 280, 261), (261, 280, 279, 267), (267, 279, 271, 253), (194, 270, 275, 197), (197, 275, 285, 198), (198, 285, 284, 205), (205, 284, 272, 195), (251, 175, 180, 254), (254, 180, 190, 255), (255, 190, 189, 262), (262, 189, 177, 252), (215, 290, 300, 227), (227, 300, 293, 228), (228, 293, 292, 218), (218, 292, 289, 213), (156, 232, 237, 159), (159, 237, 247, 160), (160, 247, 246, 167), (167, 246, 234, 157), (156, 175, 251, 232), (308, 311, 314, 313), (311, 312, 315, 314), (313, 314, 326, 323), (314, 315, 316, 326), (309, 317, 320, 319), (317, 318, 321, 320), (319, 320, 315, 312), (320, 321, 316, 315), (310, 322, 325, 324), (322, 323, 326, 325), (324, 325, 321, 318), (325, 326, 316, 321), (327, 330, 333, 332), (330, 331, 334, 333), (332, 333, 345, 342), (333, 334, 335, 345), (328, 336, 339, 338), (336, 337, 340, 339), (338, 339, 334, 331), (339, 340, 335, 334), (329, 341, 344, 343), (341, 342, 345, 344), (343, 344, 340, 337), (344, 345, 335, 340), (346, 349, 352, 351), (349, 350, 353, 352), (351, 352, 364, 361), (352, 353, 354, 364), (347, 355, 358, 357), (355, 356, 359, 358), (357, 358, 353, 350), (358, 359, 354, 353), (348, 360, 363, 362), (360, 361, 364, 363), (362, 363, 359, 356), (363, 364, 354, 359), (365, 368, 371, 370), (368, 369, 372, 371), (370, 371, 383, 380), (371, 372, 373, 383), (366, 374, 377, 376), (374, 375, 378, 377), (376, 377, 372, 369), (377, 378, 373, 372), (367, 379, 382, 381), (379, 380, 383, 382), (381, 382, 378, 375), (382, 383, 373, 378), (384, 387, 390, 389), (387, 388, 391, 390), (389, 390, 402, 399), (390, 391, 392, 402), (385, 393, 396, 395), (393, 394, 397, 396), (395, 396, 391, 388), (396, 397, 392, 391), (386, 398, 401, 400), (398, 399, 402, 401), (400, 401, 397, 394), (401, 402, 392, 397), (403, 406, 409, 408), (406, 407, 410, 409), (408, 409, 421, 418), (409, 410, 411, 421), (492, 412, 415, 414), (412, 413, 416, 415), (414, 415, 410, 407), (415, 416, 411, 410), (405, 417, 420, 419), (417, 418, 421, 420), (419, 420, 416, 413), (420, 421, 411, 416), (422, 425, 428, 427), (425, 426, 429, 428), (427, 428, 440, 437), (428, 429, 430, 440), (423, 431, 434, 433), (431, 432, 435, 434), (433, 434, 429, 426), (434, 435, 430, 429), (491, 436, 439, 438), (436, 437, 440, 439), (438, 439, 435, 432), (439, 440, 430, 435), (441, 444, 447, 446), (444, 445, 448, 447), (446, 447, 459, 456), (447, 448, 449, 459), (442, 450, 453, 452), (450, 451, 454, 453), (452, 453, 448, 445), (453, 454, 449, 448), (443, 455, 458, 457), (455, 456, 459, 458), (457, 458, 454, 451), (458, 459, 449, 454), (348, 366, 376, 360), (360, 376, 369, 361), (361, 369, 368, 351), (351, 368, 365, 346), (308, 348, 362, 311), (311, 362, 356, 312), (312, 356, 355, 319), (319, 355, 347, 309), (384, 310, 324, 387), (387, 324, 318, 388), (388, 318, 317, 395), (395, 317, 309, 385), (422, 328, 338, 425), (425, 338, 331, 426), (426, 331, 330, 433), (433, 330, 327, 423), (443, 347, 357, 455), (455, 357, 350, 456), (456, 350, 349, 446), (446, 349, 346, 441), (366, 329, 343, 374), (374, 343, 337, 375), (375, 337, 336, 381), (381, 336, 328, 367), (329, 308, 313, 341), (341, 313, 323, 342), (342, 323, 322, 332), (332, 322, 310, 327), (367, 403, 408, 379), (379, 408, 418, 380), (380, 418, 417, 370), (370, 417, 405, 365), (442, 386, 400, 450), (450, 400, 394, 451), (451, 394, 393, 457), (457, 393, 385, 443), (386, 491, 438, 398), (398, 438, 432, 399), (399, 432, 431, 389), (389, 431, 423, 384), (492, 442, 452, 412), (412, 452, 445, 413), (413, 445, 444, 419), (419, 444, 441, 405), (491, 492, 414, 436), (436, 414, 407, 437), (437, 407, 406, 427), (427, 406, 403, 422), (347, 443, 385, 309), (461, 12, 475, 480), (151, 154, 463, 462), (154, 153, 460, 463), (35, 11, 583, 585, 33), (13, 12, 466, 465), (12, 461, 467, 466), (464, 13, 465, 468), (461, 464, 468, 467), (13, 464, 484, 469), (485, 479, 474, 470), (464, 461, 480, 484), (470, 474, 476, 473), (473, 476, 477, 472), (472, 477, 478, 471), (471, 478, 475, 469), (480, 475, 478, 483), (483, 478, 477, 482), (482, 477, 476, 481), (481, 476, 474, 479), (469, 484, 486, 471), (471, 486, 487, 472), (472, 487, 488, 473), (473, 488, 485, 470), (479, 485, 488, 481), (481, 488, 487, 482), (482, 487, 486, 483), (483, 486, 484, 480), (12, 13, 469, 475), (495, 498, 489, 490), (497, 496, 492, 491), (496, 495, 490, 492), (498, 497, 491, 489), (499, 500, 508, 501), (496, 497, 500, 499), (404, 525, 495, 496), (526, 424, 497, 498), (521, 520, 494, 499, 501, 503), (526, 514, 519, 525), (494, 404, 496, 499), (525, 519, 521, 503, 502, 495), (515, 514, 526, 498, 507, 509), (424, 493, 500, 497), (501, 504, 503), (504, 505, 503), (505, 506, 503), (506, 502, 503), (507, 510, 509), (510, 511, 509), (511, 512, 509), (512, 508, 509), (507, 502, 506, 510), (510, 506, 505, 511), (511, 505, 504, 512), (512, 504, 501, 508), (498, 495, 502, 507), (493, 513, 515, 509, 508, 500), (527, 528, 530, 529), (513, 516, 515), (516, 517, 515), (517, 518, 515), (518, 514, 515), (519, 522, 521), (522, 523, 521), (523, 524, 521), (524, 520, 521), (519, 514, 518, 522), (522, 518, 517, 523), (523, 517, 516, 524), (524, 516, 513, 520), (493, 494, 520, 513), (155, 152, 526, 525), (527, 155, 525, 404), (152, 528, 424, 526), (528, 527, 404, 424), (531, 529, 533, 535), (155, 527, 529, 531), (528, 152, 532, 530), (152, 155, 531, 532), (535, 533, 537, 539), (529, 530, 534, 533), (530, 532, 536, 534), (532, 531, 535, 536), (538, 540, 544, 542), (533, 534, 538, 537), (534, 536, 540, 538), (536, 535, 539, 540), (543, 541, 545, 547), (540, 539, 543, 544), (539, 537, 541, 543), (537, 538, 542, 541), (545, 546, 550, 549), (541, 542, 546, 545), (542, 544, 548, 546), (544, 543, 547, 548), (552, 551, 549, 550), (546, 548, 552, 550), (548, 547, 551, 552), (547, 545, 549, 551), (553, 557, 558, 559, 554, 555, 556), (560, 564, 565, 566, 561, 562, 563), (572, 554, 559, 574), (574, 559, 558, 575), (575, 558, 557, 576), (576, 557, 553, 573), (567, 561, 566, 569), (569, 566, 565, 570), (570, 565, 564, 571), (571, 564, 560, 568), (555, 554, 560, 563, 21, 20), (577, 580, 579), (580, 581, 579), (581, 582, 579), (582, 578, 579), (583, 586, 585), (586, 587, 585), (587, 588, 585), (588, 584, 585), (583, 578, 582, 586), (586, 582, 581, 587), (587, 581, 580, 588), (588, 580, 577, 584), (11, 8, 578, 583), (7, 25, 593, 595, 596, 597, 598, 599, 600, 594, 589), (24, 6, 590, 601, 603, 604, 605, 606, 607, 608, 602), (590, 589, 594, 601), (6, 7, 589, 590), (593, 602, 608, 595), (595, 608, 607, 596), (596, 607, 606, 597), (597, 606, 605, 598), (598, 605, 604, 599), (599, 604, 603, 600), (600, 603, 601, 594), (25, 24, 602, 593), (56, 55, 592, 609), (55, 42, 591, 592), (614, 613, 612, 611), (591, 19, 612, 613), (19, 18, 611, 612), (592, 591, 613, 614)])
_uv = me_cube.uv_layers.new(name='UVMap')
_uv.uv.foreach_set('vector', [0.625, 0.5, 0.875, 0.5, 0.875, 0.75, 0.625, 0.75, 0.5615, 0.75, 0.6005, 0.75, 0.6005, 0.75, 0.5696, 0.75, 0.5615, 0.75, 0.5615, 0.75, 0.6005, 0.0, 0.625, 0.0, 0.625, 0.25, 0.6005, 0.25, 0.3859, 0.8036, 0.5506, 0.8036, 0.5506, 0.9464, 0.3859, 0.9464, 0.6005, 0.5, 0.625, 0.5, 0.625, 0.75, 0.6005, 0.75, 0.5615, 0.25, 0.5749, 0.25, 0.6005, 0.25, 0.6005, 0.25, 0.6005, 0.25, 0.5615, 0.25, 0.3859, 0.5726, 0.5506, 0.5726, 0.5506, 0.6774, 0.3859, 0.6774, 0.1786, 0.5726, 0.3214, 0.5726, 0.3214, 0.6774, 0.1786, 0.6774, 0.5615, 0.3759, 0.5615, 0.3741, 0.5615, 0.3741, 0.5615, 0.3759, 0.3859, 0.07258, 0.5506, 0.07258, 0.5506, 0.1774, 0.3859, 0.1774, 0.625, 0.5, 0.6005, 0.5, 0.6005, 0.5, 0.625, 0.5, 0.625, 0.25, 0.625, 0.25, 0.625, 0.25, 0.625, 0.25, 0.6005, 0.25, 0.625, 0.25, 0.625, 0.25, 0.6005, 0.25, 0.6005, 0.5, 0.5615, 0.5, 0.5615, 0.5, 0.5749, 0.5, 0.6005, 0.5, 0.5701, 0.9577, 0.5701, 0.7923, 0.5701, 0.7923, 0.5701, 0.9577, 0.625, 0.75, 0.875, 0.75, 0.875, 0.75, 0.875, 0.75, 0.625, 0.75, 0.625, 0.75, 0.5615, 1.0, 0.5615, 0.75, 0.5615, 0.75, 0.5615, 1.0, 0.5986, 0.9577, 0.6164, 0.9577, 0.625, 1.0, 0.6005, 1.0, 0.6164, 0.9577, 0.6164, 0.7923, 0.625, 0.75, 0.625, 1.0, 0.5701, 0.9577, 0.5986, 0.9577, 0.6005, 1.0, 0.5696, 1.0, 0.5696, 0.9602, 0.5782, 0.918, 0.5858, 0.9011, 0.5959, 0.9011, 0.5986, 0.9577, 0.5701, 0.9577, 0.6164, 0.7923, 0.6164, 0.9577, 0.6164, 0.9577, 0.6164, 0.7923, 0.5986, 0.7923, 0.6164, 0.7923, 0.6164, 0.7923, 0.5986, 0.7923, 0.5986, 0.9577, 0.5701, 0.9577, 0.5701, 0.9577, 0.5986, 0.9577, 0.6048, 0.8691, 0.6048, 0.8809, 0.6048, 0.8809, 0.6048, 0.8691, 0.6086, 0.8307, 0.6007, 0.8489, 0.5959, 0.8489, 0.5986, 0.7923, 0.6164, 0.7923, 0.603, 0.8582, 0.6035, 0.8633, 0.6035, 0.8633, 0.603, 0.8582, 0.6007, 0.9011, 0.5959, 0.9011, 0.5858, 0.9011, 0.5858, 0.9011, 0.6007, 0.9011, 0.5782, 0.832, 0.5817, 0.8691, 0.5817, 0.8809, 0.5782, 0.918, 0.5701, 0.9577, 0.5701, 0.7923, 0.6086, 0.9193, 0.6048, 0.8809, 0.6048, 0.8691, 0.6086, 0.8307, 0.6164, 0.7923, 0.6164, 0.9577, 0.6166, 0.4589, 0.6166, 0.2911, 0.625, 0.25, 0.625, 0.5, 0.5986, 0.4589, 0.6166, 0.4589, 0.625, 0.5, 0.6005, 0.5, 0.5986, 0.2911, 0.5699, 0.2911, 0.5615, 0.25, 0.6005, 0.25, 0.5699, 0.2911, 0.5699, 0.4589, 0.5615, 0.5, 0.5615, 0.25, 0.5699, 0.2911, 0.5986, 0.2911, 0.5986, 0.2911, 0.5917, 0.2911, 0.5699, 0.2911, 0.6166, 0.2911, 0.6166, 0.4589, 0.6166, 0.4589, 0.6166, 0.2911, 0.625, 0.5, 0.6005, 0.5, 0.6005, 0.5, 0.625, 0.5, 0.6055, 0.2911, 0.6166, 0.2911, 0.6166, 0.4589, 0.6055, 0.4589, 0.5986, 0.4589, 0.5699, 0.4589, 0.5699, 0.4589, 0.5917, 0.4589, 0.5986, 0.4589, 0.6166, 0.4589, 0.5986, 0.4589, 0.5986, 0.4589, 0.6055, 0.4589, 0.6166, 0.4589, 0.6166, 0.2911, 0.5986, 0.2911, 0.6005, 0.25, 0.625, 0.25, 0.5699, 0.4589, 0.5986, 0.4589, 0.6005, 0.5, 0.5615, 0.5, 0.5858, 0.8489, 0.5959, 0.8489, 0.6007, 0.8489, 0.6007, 0.8489, 0.5858, 0.8489, 0.5959, 0.9011, 0.6007, 0.9011, 0.6086, 0.9193, 0.6164, 0.9577, 0.5986, 0.9577, 0.6164, 0.9577, 0.5986, 0.9577, 0.5986, 0.9577, 0.6164, 0.9577, 0.5701, 0.7923, 0.5986, 0.7923, 0.5986, 0.7923, 0.5701, 0.7923, 0.6164, 0.7923, 0.5986, 0.7923, 0.6005, 0.75, 0.625, 0.75, 0.6005, 0.0, 0.5615, 0.0, 0.5615, 0.0, 0.5696, 0.0, 0.6005, 0.0, 0.6005, 0.75, 0.625, 0.75, 0.625, 0.75, 0.625, 0.75, 0.6005, 0.75, 0.625, 0.0, 0.6005, 0.0, 0.6005, 0.0, 0.625, 0.0, 0.5615, 0.25, 0.5615, 0.25, 0.5615, 0.25, 0.5615, 0.25, 0.5986, 0.2911, 0.6166, 0.2911, 0.6166, 0.2911, 0.6055, 0.2911, 0.5986, 0.2911, 0.625, 0.5, 0.6005, 0.5, 0.6005, 0.5, 0.625, 0.5, 0.5615, 0.5, 0.5615, 0.25, 0.5615, 0.25, 0.5615, 0.5, 0.5917, 0.4589, 0.5949, 0.4589, 0.5986, 0.4589, 0.5949, 0.4589, 0.5986, 0.4589, 0.5986, 0.4589, 0.5986, 0.4589, 0.6023, 0.4589, 0.5986, 0.4589, 0.6023, 0.4589, 0.6054, 0.4589, 0.5986, 0.4589, 0.6055, 0.2911, 0.6024, 0.2911, 0.5986, 0.2911, 0.6024, 0.2911, 0.5987, 0.2911, 0.5986, 0.2911, 0.5987, 0.2911, 0.595, 0.2911, 0.5986, 0.2911, 0.595, 0.2911, 0.5919, 0.2911, 0.5986, 0.2911, 0.6055, 0.2911, 0.6055, 0.4589, 0.6024, 0.4589, 0.6024, 0.2911, 0.6024, 0.2911, 0.6024, 0.4589, 0.5986, 0.4589, 0.5986, 0.2911, 0.5986, 0.2911, 0.5986, 0.4589, 0.5949, 0.4589, 0.5949, 0.2911, 0.5949, 0.2911, 0.5949, 0.4589, 0.5917, 0.4589, 0.5917, 0.2911, 0.5699, 0.2911, 0.5917, 0.2911, 0.5917, 0.4589, 0.5699, 0.4589, 0.5615, 0.25, 0.6005, 0.25, 0.6005, 0.25, 0.5749, 0.25, 0.5615, 0.25, 0.5615, 0.5, 0.6005, 0.5, 0.6005, 0.75, 0.5615, 0.8226, 0.6005, 0.25, 0.625, 0.25, 0.625, 0.25, 0.6005, 0.25, 0.875, 0.5, 0.625, 0.5, 0.625, 0.5, 0.875, 0.5, 0.6005, 0.5, 0.5749, 0.5, 0.5615, 0.5, 0.5615, 0.5, 0.6005, 0.5, 0.6005, 0.5, 0.5615, 0.5, 0.5615, 0.5, 0.5615, 0.5, 0.5615, 0.5, 0.5615, -0.07258, 0.6005, 0.0, 0.6005, 0.25, 0.5615, 0.25, 0.5959, 0.8489, 0.5858, 0.8489, 0.5782, 0.832, 0.5701, 0.7923, 0.5986, 0.7923, 0.5817, 0.8809, 0.5817, 0.8886, 0.5782, 0.918, 0.5817, 0.8886, 0.5817, 0.8952, 0.5782, 0.918, 0.5817, 0.8952, 0.5817, 0.8995, 0.5782, 0.918, 0.5817, 0.8995, 0.5817, 0.9011, 0.5782, 0.918, 0.6007, 0.9011, 0.6023, 0.9011, 0.6086, 0.9193, 0.6023, 0.9011, 0.6036, 0.9011, 0.6086, 0.9193, 0.6036, 0.9011, 0.6045, 0.9011, 0.6086, 0.9193, 0.6045, 0.9011, 0.6048, 0.9011, 0.6086, 0.9193, 0.6048, 0.8691, 0.6048, 0.8614, 0.6086, 0.8307, 0.6048, 0.8614, 0.6048, 0.8548, 0.6086, 0.8307, 0.6048, 0.8548, 0.6048, 0.8505, 0.6086, 0.8307, 0.6048, 0.8505, 0.6048, 0.8489, 0.6086, 0.8307, 0.5858, 0.8489, 0.5842, 0.8489, 0.5782, 0.832, 0.5842, 0.8489, 0.5829, 0.8489, 0.5782, 0.832, 0.5829, 0.8489, 0.582, 0.8489, 0.5782, 0.832, 0.582, 0.8489, 0.5817, 0.8489, 0.5782, 0.832, 0.6048, 0.8691, 0.6048, 0.8691, 0.6047, 0.8614, 0.6048, 0.8614, 0.6048, 0.8614, 0.6047, 0.8614, 0.6044, 0.8509, 0.6048, 0.8489, 0.6048, 0.8489, 0.6044, 0.8509, 0.6023, 0.8494, 0.6023, 0.8489, 0.6023, 0.8489, 0.6023, 0.8494, 0.6007, 0.8489, 0.6007, 0.8489, 0.5817, 0.8691, 0.5817, 0.8691, 0.5817, 0.8614, 0.5818, 0.8614, 0.5818, 0.8614, 0.5817, 0.8614, 0.5817, 0.8489, 0.5821, 0.8509, 0.5821, 0.8509, 0.5817, 0.8489, 0.5842, 0.8489, 0.5842, 0.8494, 0.5842, 0.8494, 0.5842, 0.8489, 0.5858, 0.8489, 0.5858, 0.8489, 0.5817, 0.8809, 0.5817, 0.8809, 0.5818, 0.8886, 0.5817, 0.8886, 0.5817, 0.8886, 0.5818, 0.8886, 0.5821, 0.8991, 0.5817, 0.9011, 0.5817, 0.9011, 0.5821, 0.8991, 0.5842, 0.9006, 0.5842, 0.9011, 0.5842, 0.9011, 0.5842, 0.9006, 0.5858, 0.9011, 0.5858, 0.9011, 0.6048, 0.8809, 0.6048, 0.8809, 0.6048, 0.8886, 0.6047, 0.8886, 0.6047, 0.8886, 0.6048, 0.8886, 0.6048, 0.9011, 0.6044, 0.8991, 0.6044, 0.8991, 0.6048, 0.9011, 0.6023, 0.9011, 0.6023, 0.9006, 0.6023, 0.9006, 0.6023, 0.9011, 0.6007, 0.9011, 0.6007, 0.9011, 0.5817, 0.8809, 0.5817, 0.8691, 0.5817, 0.8691, 0.5817, 0.8809, 0.6036, 0.8696, 0.6035, 0.8633, 0.6047, 0.8614, 0.6048, 0.8691, 0.6035, 0.8633, 0.603, 0.8582, 0.6044, 0.8509, 0.6047, 0.8614, 0.603, 0.8582, 0.6019, 0.8558, 0.6023, 0.8494, 0.6044, 0.8509, 0.6019, 0.8558, 0.6007, 0.8553, 0.6007, 0.8489, 0.6023, 0.8494, 0.5831, 0.8633, 0.583, 0.8696, 0.5817, 0.8691, 0.5818, 0.8614, 0.5836, 0.8582, 0.5831, 0.8633, 0.5818, 0.8614, 0.5821, 0.8509, 0.5846, 0.8558, 0.5836, 0.8582, 0.5821, 0.8509, 0.5842, 0.8494, 0.5859, 0.8553, 0.5846, 0.8558, 0.5842, 0.8494, 0.5858, 0.8489, 0.583, 0.8804, 0.5831, 0.8867, 0.5818, 0.8886, 0.5817, 0.8809, 0.5831, 0.8867, 0.5836, 0.8918, 0.5821, 0.8991, 0.5818, 0.8886, 0.5836, 0.8918, 0.5846, 0.8942, 0.5842, 0.9006, 0.5821, 0.8991, 0.5846, 0.8942, 0.5859, 0.8947, 0.5858, 0.9011, 0.5842, 0.9006, 0.6035, 0.8867, 0.6036, 0.8804, 0.6048, 0.8809, 0.6047, 0.8886, 0.603, 0.8918, 0.6035, 0.8867, 0.6047, 0.8886, 0.6044, 0.8991, 0.6019, 0.8942, 0.603, 0.8918, 0.6044, 0.8991, 0.6023, 0.9006, 0.6007, 0.8947, 0.6019, 0.8942, 0.6023, 0.9006, 0.6007, 0.9011, 0.583, 0.8696, 0.583, 0.8804, 0.5817, 0.8809, 0.5817, 0.8691, 0.5859, 0.8947, 0.6007, 0.8947, 0.6007, 0.9011, 0.5858, 0.9011, 0.6036, 0.8804, 0.6036, 0.8696, 0.6048, 0.8691, 0.6048, 0.8809, 0.6007, 0.8553, 0.5859, 0.8553, 0.5858, 0.8489, 0.6007, 0.8489, 0.583, 0.8696, 0.5831, 0.8633, 0.5836, 0.8582, 0.5846, 0.8558, 0.5859, 0.8553, 0.6007, 0.8553, 0.6019, 0.8558, 0.603, 0.8582, 0.6035, 0.8633, 0.6036, 0.8696, 0.6036, 0.8804, 0.6035, 0.8867, 0.603, 0.8918, 0.6019, 0.8942, 0.6007, 0.8947, 0.5859, 0.8947, 0.5846, 0.8942, 0.5836, 0.8918, 0.5831, 0.8867, 0.583, 0.8804, 0.583, 0.8804, 0.583, 0.8696, 0.583, 0.8696, 0.583, 0.8804, 0.5836, 0.8918, 0.5831, 0.8867, 0.5831, 0.8867, 0.5836, 0.8918, 0.6019, 0.8558, 0.603, 0.8582, 0.603, 0.8582, 0.6019, 0.8558, 0.6007, 0.8947, 0.5859, 0.8947, 0.5859, 0.8947, 0.6007, 0.8947, 0.5846, 0.8942, 0.5836, 0.8918, 0.5836, 0.8918, 0.5846, 0.8942, 0.6007, 0.8553, 0.6019, 0.8558, 0.6019, 0.8558, 0.6007, 0.8553, 0.6036, 0.8696, 0.6036, 0.8804, 0.6036, 0.8804, 0.6036, 0.8696, 0.5859, 0.8947, 0.5846, 0.8942, 0.5846, 0.8942, 0.5859, 0.8947, 0.583, 0.8696, 0.5831, 0.8633, 0.5831, 0.8633, 0.583, 0.8696, 0.5859, 0.8553, 0.6007, 0.8553, 0.6007, 0.8553, 0.5859, 0.8553, 0.6036, 0.8804, 0.6035, 0.8867, 0.6035, 0.8867, 0.6036, 0.8804, 0.5831, 0.8633, 0.5836, 0.8582, 0.5836, 0.8582, 0.5831, 0.8633, 0.6035, 0.8867, 0.603, 0.8918, 0.603, 0.8918, 0.6035, 0.8867, 0.5836, 0.8582, 0.5846, 0.8558, 0.5846, 0.8558, 0.5836, 0.8582, 0.603, 0.8918, 0.6019, 0.8942, 0.6019, 0.8942, 0.603, 0.8918, 0.5846, 0.8558, 0.5859, 0.8553, 0.5859, 0.8553, 0.5846, 0.8558, 0.6035, 0.8633, 0.6036, 0.8696, 0.6036, 0.8696, 0.6035, 0.8633, 0.6019, 0.8942, 0.6007, 0.8947, 0.6007, 0.8947, 0.6019, 0.8942, 0.5831, 0.8867, 0.583, 0.8804, 0.583, 0.8804, 0.5831, 0.8867, 0.625, 0.0, 0.6005, 0.0, 0.6005, 0.0, 0.625, 0.0, 0.625, 0.0, 0.6005, 0.0, 0.6005, 0.0, 0.625, 0.0, 0.5615, 0.5, 0.5615, 0.25, 0.5615, 0.25, 0.5615, 0.2532, 0.5615, 0.2623, 0.5615, 0.3277, 0.5615, 0.3759, 0.5615, 0.3741, 0.5615, 0.4223, 0.5615, 0.4877, 0.5615, 0.4968, 0.5615, 0.5, 0.5615, 0.75, 0.6005, 0.75, 0.6005, 0.75, 0.5615, 0.75, 0.6005, 0.75, 0.625, 0.75, 0.625, 0.75, 0.6005, 0.75, 0.6005, 0.75, 0.625, 0.75, 0.625, 0.75, 0.6005, 0.75, 0.5615, 0.75, 0.6005, 0.75, 0.6005, 0.75, 0.5615, 0.75, 0.6005, 0.0, 0.5615, 0.0, 0.5615, 0.0, 0.6005, 0.0, 0.625, 0.75, 0.875, 0.75, 0.875, 0.75, 0.625, 0.75, nan, nan, nan, nan, nan, nan, nan, nan, 0.6005, 0.0, 0.5615, 0.0, 0.5615, 0.0, 0.6005, 0.0, 0.5615, 0.9442, 0.5615, 0.9442, 0.5615, 0.9442, 0.5615, 0.9442, 0.5615, 0.9022, 0.5615, 0.8478, 0.5615, 0.8478, 0.5615, 0.9022, 0.5615, 0.9022, 0.5615, 0.8478, 0.5615, 0.8478, 0.5615, 0.9022, 0.5615, 0.7638, 0.5615, 0.7638, 0.5615, 0.75, 0.5615, 0.75, 0.5615, 0.8478, 0.5615, 0.9022, 0.5615, 0.9022, 0.5615, 0.8478, 0.5615, 0.9862, 0.5615, 0.9862, 0.5615, 1.0, 0.5615, 1.0, 0.5615, 0.9862, 0.5615, 0.7638, 0.5615, 0.75, 0.5615, 1.0, 0.5615, 0.7638, 0.5615, 0.9862, 0.5615, 1.0, 0.5615, 0.75, 0.5615, 0.8058, 0.5615, 0.8058, 0.5615, 0.8058, 0.5615, 0.8058, 0.5615, 0.8058, 0.5615, 0.8058, 0.5615, 0.8058, 0.5615, 0.8058, 0.5615, 0.8058, 0.5615, 0.8058, 0.5615, 0.8058, 0.5615, 0.8058, 0.5615, 0.8058, 0.5615, 0.8058, 0.5615, 0.8058, 0.5615, 0.8058, 0.5615, 0.8478, 0.5615, 0.8285, 0.5615, 0.8187, 0.5615, 0.8317, 0.5615, 0.8285, 0.5615, 0.8058, 0.5615, 0.8058, 0.5615, 0.8187, 0.5615, 0.8317, 0.5615, 0.8187, 0.5615, 0.8058, 0.5615, 0.8058, 0.5615, 0.8187, 0.5615, 0.8058, 0.5615, 0.8058, 0.5615, 0.8058, 0.5615, 0.7638, 0.5615, 0.7799, 0.5615, 0.793, 0.5615, 0.7831, 0.5615, 0.7799, 0.5615, 0.8058, 0.5615, 0.8058, 0.5615, 0.793, 0.5615, 0.7831, 0.5615, 0.793, 0.5615, 0.8058, 0.5615, 0.8058, 0.5615, 0.793, 0.5615, 0.8058, 0.5615, 0.8058, 0.5615, 0.8058, 0.5615, 0.8058, 0.5615, 0.8058, 0.5615, 0.8058, 0.5615, 0.8058, 0.5615, 0.8058, 0.5615, 0.8058, 0.5615, 0.8058, 0.5615, 0.8058, 0.5615, 0.8058, 0.5615, 0.8058, 0.5615, 0.8058, 0.5615, 0.8058, 0.5615, 0.8058, 0.5615, 0.8058, 0.5615, 0.8058, 0.5615, 0.8058, 0.5615, 0.7638, 0.5615, 0.7831, 0.5615, 0.793, 0.5615, 0.7799, 0.5615, 0.7831, 0.5615, 0.8058, 0.5615, 0.8058, 0.5615, 0.793, 0.5615, 0.7799, 0.5615, 0.793, 0.5615, 0.8058, 0.5615, 0.8058, 0.5615, 0.793, 0.5615, 0.8058, 0.5615, 0.8058, 0.5615, 0.8058, 0.5615, 0.8478, 0.5615, 0.8317, 0.5615, 0.8187, 0.5615, 0.8285, 0.5615, 0.8317, 0.5615, 0.8058, 0.5615, 0.8058, 0.5615, 0.8187, 0.5615, 0.8285, 0.5615, 0.8187, 0.5615, 0.8058, 0.5615, 0.8058, 0.5615, 0.8187, 0.5615, 0.8058, 0.5615, 0.8058, 0.5615, 0.8058, 0.5615, 0.9442, 0.5615, 0.9442, 0.5615, 0.9442, 0.5615, 0.9442, 0.5615, 0.9442, 0.5615, 0.9442, 0.5615, 0.9442, 0.5615, 0.9442, 0.5615, 0.9442, 0.5615, 0.9442, 0.5615, 0.9442, 0.5615, 0.9442, 0.5615, 0.9442, 0.5615, 0.9442, 0.5615, 0.9442, 0.5615, 0.9442, 0.5615, 0.9022, 0.5615, 0.9215, 0.5615, 0.9313, 0.5615, 0.9183, 0.5615, 0.9215, 0.5615, 0.9442, 0.5615, 0.9442, 0.5615, 0.9313, 0.5615, 0.9183, 0.5615, 0.9313, 0.5615, 0.9442, 0.5615, 0.9442, 0.5615, 0.9313, 0.5615, 0.9442, 0.5615, 0.9442, 0.5615, 0.9442, 0.5615, 0.9862, 0.5615, 0.9701, 0.5615, 0.957, 0.5615, 0.9669, 0.5615, 0.9701, 0.5615, 0.9442, 0.5615, 0.9442, 0.5615, 0.957, 0.5615, 0.9669, 0.5615, 0.957, 0.5615, 0.9442, 0.5615, 0.9442, 0.5615, 0.957, 0.5615, 0.9442, 0.5615, 0.9442, 0.5615, 0.9442, 0.5615, 0.9442, 0.5615, 0.9442, 0.5615, 0.9442, 0.5615, 0.9442, 0.5615, 0.9442, 0.5615, 0.9442, 0.5615, 0.9442, 0.5615, 0.9442, 0.5615, 0.9442, 0.5615, 0.9442, 0.5615, 0.9442, 0.5615, 0.9442, 0.5615, 0.9442, 0.5615, 0.9442, 0.5615, 0.9442, 0.5615, 0.9442, 0.5615, 0.9862, 0.5615, 0.9669, 0.5615, 0.957, 0.5615, 0.9701, 0.5615, 0.9669, 0.5615, 0.9442, 0.5615, 0.9442, 0.5615, 0.957, 0.5615, 0.9701, 0.5615, 0.957, 0.5615, 0.9442, 0.5615, 0.9442, 0.5615, 0.957, 0.5615, 0.9442, 0.5615, 0.9442, 0.5615, 0.9442, 0.5615, 0.9022, 0.5615, 0.9183, 0.5615, 0.9313, 0.5615, 0.9215, 0.5615, 0.9183, 0.5615, 0.9442, 0.5615, 0.9442, 0.5615, 0.9313, 0.5615, 0.9215, 0.5615, 0.9313, 0.5615, 0.9442, 0.5615, 0.9442, 0.5615, 0.9313, 0.5615, 0.9442, 0.5615, 0.9442, 0.5615, 0.9442, 0.5615, 0.8058, 0.5615, 0.8058, 0.5615, 0.8058, 0.5615, 0.8058, 0.5615, 0.8058, 0.5615, 0.8058, 0.5615, 0.8058, 0.5615, 0.8058, 0.5615, 0.8058, 0.5615, 0.8058, 0.5615, 0.8058, 0.5615, 0.8058, 0.5615, 0.8058, 0.5615, 0.8058, 0.5615, 0.8117, 0.5615, 0.8058, 0.5615, 0.8478, 0.5615, 0.8478, 0.5615, 0.8313, 0.5615, 0.8317, 0.5615, 0.8478, 0.5615, 0.8478, 0.5615, 0.8322, 0.5615, 0.8313, 0.5615, 0.8317, 0.5615, 0.8313, 0.5615, 0.8058, 0.5615, 0.8058, 0.5615, 0.8313, 0.5615, 0.8322, 0.5615, 0.8117, 0.5615, 0.8058, 0.5615, 0.8478, 0.5615, 0.8317, 0.5615, 0.8313, 0.5615, 0.8478, 0.5615, 0.8317, 0.5615, 0.8058, 0.5615, 0.8058, 0.5615, 0.8313, 0.5615, 0.8478, 0.5615, 0.8313, 0.5615, 0.8322, 0.5615, 0.8478, 0.5615, 0.8313, 0.5615, 0.8058, 0.5615, 0.8117, 0.5615, 0.8322, 0.5615, 0.8058, 0.5615, 0.8058, 0.5615, 0.8058, 0.5615, 0.8058, 0.5615, 0.8058, 0.5615, 0.8058, 0.5615, 0.8058, 0.5615, 0.8058, 0.5615, 0.8058, 0.5615, 0.8058, 0.5615, 0.8058, 0.5615, 0.8058, 0.5615, 0.8058, 0.5615, 0.8058, 0.5615, 0.8117, 0.5615, 0.8058, 0.5615, 0.8478, 0.5615, 0.8478, 0.5615, 0.8313, 0.5615, 0.8317, 0.5615, 0.8478, 0.5615, 0.8478, 0.5615, 0.8322, 0.5615, 0.8313, 0.5615, 0.8317, 0.5615, 0.8313, 0.5615, 0.8058, 0.5615, 0.8058, 0.5615, 0.8313, 0.5615, 0.8322, 0.5615, 0.8117, 0.5615, 0.8058, 0.5615, 0.8478, 0.5615, 0.8317, 0.5615, 0.8313, 0.5615, 0.8478, 0.5615, 0.8317, 0.5615, 0.8058, 0.5615, 0.8058, 0.5615, 0.8313, 0.5615, 0.8478, 0.5615, 0.8313, 0.5615, 0.8322, 0.5615, 0.8478, 0.5615, 0.8313, 0.5615, 0.8058, 0.5615, 0.8117, 0.5615, 0.8322, 0.5615, 0.9442, 0.5615, 0.9442, 0.5615, 0.9442, 0.5615, 0.9442, 0.5615, 0.9442, 0.5615, 0.9442, 0.5615, 0.9442, 0.5615, 0.9442, 0.5615, 0.9442, 0.5615, 0.9442, 0.5615, 0.9442, 0.5615, 0.9442, 0.5615, 0.9442, 0.5615, 0.9442, 0.5615, 0.9383, 0.5615, 0.9442, 0.5615, 0.9022, 0.5615, 0.9022, 0.5615, 0.9187, 0.5615, 0.9183, 0.5615, 0.9022, 0.5615, 0.9022, 0.5615, 0.9178, 0.5615, 0.9187, 0.5615, 0.9183, 0.5615, 0.9187, 0.5615, 0.9442, 0.5615, 0.9442, 0.5615, 0.9187, 0.5615, 0.9178, 0.5615, 0.9383, 0.5615, 0.9442, 0.5615, 0.9022, 0.5615, 0.9183, 0.5615, 0.9187, 0.5615, 0.9022, 0.5615, 0.9183, 0.5615, 0.9442, 0.5615, 0.9442, 0.5615, 0.9187, 0.5615, 0.9022, 0.5615, 0.9187, 0.5615, 0.9178, 0.5615, 0.9022, 0.5615, 0.9187, 0.5615, 0.9442, 0.5615, 0.9383, 0.5615, 0.9178, 0.5615, 0.9442, 0.5615, 0.9442, 0.5615, 0.9442, 0.5615, 0.9442, 0.5615, 0.9442, 0.5615, 0.9442, 0.5615, 0.9442, 0.5615, 0.9442, 0.5615, 0.9442, 0.5615, 0.9442, 0.5615, 0.9442, 0.5615, 0.9442, 0.5615, 0.9442, 0.5615, 0.9442, 0.5615, 0.9383, 0.5615, 0.9442, 0.5615, 0.9022, 0.5615, 0.9022, 0.5615, 0.9187, 0.5615, 0.9183, 0.5615, 0.9022, 0.5615, 0.9022, 0.5615, 0.9178, 0.5615, 0.9187, 0.5615, 0.9183, 0.5615, 0.9187, 0.5615, 0.9442, 0.5615, 0.9442, 0.5615, 0.9187, 0.5615, 0.9178, 0.5615, 0.9383, 0.5615, 0.9442, 0.5615, 0.9022, 0.5615, 0.9183, 0.5615, 0.9187, 0.5615, 0.9022, 0.5615, 0.9183, 0.5615, 0.9442, 0.5615, 0.9442, 0.5615, 0.9187, 0.5615, 0.9022, 0.5615, 0.9187, 0.5615, 0.9178, 0.5615, 0.9022, 0.5615, 0.9187, 0.5615, 0.9442, 0.5615, 0.9383, 0.5615, 0.9178, 0.5615, 0.7638, 0.5615, 0.7638, 0.5615, 0.7799, 0.5615, 0.7799, 0.5615, 0.7799, 0.5615, 0.7799, 0.5615, 0.8058, 0.5615, 0.8058, 0.5615, 0.8058, 0.5615, 0.8058, 0.5615, 0.8058, 0.5615, 0.8058, 0.5615, 0.8058, 0.5615, 0.8058, 0.5615, 0.8058, 0.5615, 0.8058, 0.5615, 0.9862, 0.5615, 0.9862, 0.5615, 0.9701, 0.5615, 0.9701, 0.5615, 0.9701, 0.5615, 0.9701, 0.5615, 0.9442, 0.5615, 0.9442, 0.5615, 0.9442, 0.5615, 0.9442, 0.5615, 0.9442, 0.5615, 0.9442, 0.5615, 0.9442, 0.5615, 0.9442, 0.5615, 0.9442, 0.5615, 0.9442, 0.5615, 0.8478, 0.5615, 0.9022, 0.5615, 0.9215, 0.5615, 0.8285, 0.5615, 0.8285, 0.5615, 0.9215, 0.5615, 0.9442, 0.5615, 0.8058, 0.5615, 0.8058, 0.5615, 0.9442, 0.5615, 0.9669, 0.5615, 0.7831, 0.5615, 0.7831, 0.5615, 0.9669, 0.5615, 0.9862, 0.5615, 0.7638, 0.5615, 0.7638, 0.5615, 0.9862, 0.5615, 0.9669, 0.5615, 0.7831, 0.5615, 0.7831, 0.5615, 0.9669, 0.5615, 0.9442, 0.5615, 0.8058, 0.5615, 0.8058, 0.5615, 0.9442, 0.5615, 0.9215, 0.5615, 0.8285, 0.5615, 0.8285, 0.5615, 0.9215, 0.5615, 0.9022, 0.5615, 0.8478, 0.5615, 0.8058, 0.5615, 0.8058, 0.5615, 0.8058, 0.5615, 0.8058, 0.5615, 0.8058, 0.5615, 0.8058, 0.5615, 0.8058, 0.5615, 0.8058, 0.5615, 0.8058, 0.5615, 0.8058, 0.5615, 0.8317, 0.5615, 0.8317, 0.5615, 0.8317, 0.5615, 0.8317, 0.5615, 0.8478, 0.5615, 0.8478, 0.5615, 0.9442, 0.5615, 0.9442, 0.5615, 0.9442, 0.5615, 0.9442, 0.5615, 0.9442, 0.5615, 0.9442, 0.5615, 0.9442, 0.5615, 0.9442, 0.5615, 0.9442, 0.5615, 0.9442, 0.5615, 0.9183, 0.5615, 0.9183, 0.5615, 0.9183, 0.5615, 0.9183, 0.5615, 0.9022, 0.5615, 0.9022, 0.5615, 0.8478, 0.5615, 0.9022, 0.5615, 0.9022, 0.5615, 0.8478, 0.5615, 0.8478, 0.5615, 0.9022, 0.5615, 0.9022, 0.5615, 0.8478, 0.5615, 0.8478, 0.5615, 0.9022, 0.5615, 0.9022, 0.5615, 0.8478, 0.5615, 0.8478, 0.5615, 0.9022, 0.5615, 0.9022, 0.5615, 0.8478, 0.5615, 0.8478, 0.5615, 0.9022, 0.5615, 0.9022, 0.5615, 0.8478, 0.5615, 0.8478, 0.5615, 0.9022, 0.5615, 0.9022, 0.5615, 0.8478, 0.5615, 0.8478, 0.5615, 0.9022, 0.5615, 0.9022, 0.5615, 0.8478, 0.5615, 0.8478, 0.5615, 0.9022, 0.5615, 0.9022, 0.5615, 0.8478, 0.5615, 0.9442, 0.5615, 0.9442, 0.5615, 0.9442, 0.5615, 0.9442, 0.5615, 0.9442, 0.5615, 0.9442, 0.5615, 0.9442, 0.5615, 0.9442, 0.5615, 0.9442, 0.5615, 0.9442, 0.5615, 0.9183, 0.5615, 0.9183, 0.5615, 0.9183, 0.5615, 0.9183, 0.5615, 0.9022, 0.5615, 0.9022, 0.5615, 0.8058, 0.5615, 0.8058, 0.5615, 0.8058, 0.5615, 0.8058, 0.5615, 0.8058, 0.5615, 0.8058, 0.5615, 0.8058, 0.5615, 0.8058, 0.5615, 0.8058, 0.5615, 0.8058, 0.5615, 0.8317, 0.5615, 0.8317, 0.5615, 0.8317, 0.5615, 0.8317, 0.5615, 0.8478, 0.5615, 0.8478, 0.5615, 0.9022, 0.5615, 0.9022, 0.5615, 0.9183, 0.5615, 0.9183, 0.5615, 0.9183, 0.5615, 0.9183, 0.5615, 0.9442, 0.5615, 0.9442, 0.5615, 0.9442, 0.5615, 0.9442, 0.5615, 0.9442, 0.5615, 0.9442, 0.5615, 0.9442, 0.5615, 0.9442, 0.5615, 0.9442, 0.5615, 0.9442, 0.5615, 0.8058, 0.5615, 0.8058, 0.5615, 0.8058, 0.5615, 0.8058, 0.5615, 0.8058, 0.5615, 0.8058, 0.5615, 0.8058, 0.5615, 0.8058, 0.5615, 0.8058, 0.5615, 0.8058, 0.5615, 0.8317, 0.5615, 0.8317, 0.5615, 0.8317, 0.5615, 0.8317, 0.5615, 0.8478, 0.5615, 0.8478, 0.5615, 0.8058, 0.5615, 0.8058, 0.5615, 0.8058, 0.5615, 0.8058, 0.3214, 0.5726, 0.3214, 0.5448, 0.3424, 0.5441, 0.3419, 0.5726, 0.3214, 0.5448, 0.3214, 0.5, 0.3414, 0.5, 0.3424, 0.5441, 0.3419, 0.5726, 0.3424, 0.5441, 0.375, 0.5456, 0.375, 0.5726, 0.3424, 0.5441, 0.3414, 0.5, 0.369, 0.5102, 0.375, 0.5456, 0.3859, 0.4464, 0.3859, 0.4669, 0.3816, 0.4674, 0.3817, 0.4464, 0.3859, 0.4669, 0.3859, 0.5, 0.3819, 0.5, 0.3816, 0.4674, 0.3817, 0.4464, 0.3816, 0.4674, 0.375, 0.4664, 0.375, 0.4464, 0.3816, 0.4674, 0.3819, 0.5, 0.369, 0.5102, 0.375, 0.4664, 0.3859, 0.5726, 0.3817, 0.5726, 0.3816, 0.5441, 0.3859, 0.5448, 0.3817, 0.5726, 0.375, 0.5726, 0.375, 0.5456, 0.3816, 0.5441, 0.3859, 0.5448, 0.3816, 0.5441, 0.3819, 0.5, 0.3859, 0.5, 0.3816, 0.5441, 0.375, 0.5456, 0.369, 0.5102, 0.3819, 0.5, 0.3859, 0.6774, 0.3859, 0.7052, 0.3816, 0.7059, 0.3817, 0.6774, 0.3859, 0.7052, 0.3859, 0.75, 0.3819, 0.75, 0.3816, 0.7059, 0.3817, 0.6774, 0.3816, 0.7059, 0.375, 0.7044, 0.375, 0.6774, 0.3816, 0.7059, 0.3819, 0.75, 0.3765, 0.7473, 0.375, 0.7044, 0.3859, 0.8036, 0.3817, 0.8036, 0.3816, 0.7826, 0.3859, 0.7831, 0.3817, 0.8036, 0.375, 0.8036, 0.375, 0.7836, 0.3816, 0.7826, 0.3859, 0.7831, 0.3816, 0.7826, 0.3819, 0.75, 0.3859, 0.75, 0.3816, 0.7826, 0.375, 0.7836, 0.3765, 0.7473, 0.3819, 0.75, 0.3214, 0.6774, 0.3419, 0.6774, 0.3424, 0.7059, 0.3214, 0.7052, 0.3419, 0.6774, 0.375, 0.6774, 0.375, 0.7044, 0.3424, 0.7059, 0.3214, 0.7052, 0.3424, 0.7059, 0.3414, 0.75, 0.3214, 0.75, 0.3424, 0.7059, 0.375, 0.7044, 0.3765, 0.7473, 0.3414, 0.75, 0.3859, 0.1774, 0.3859, 0.2052, 0.3816, 0.2059, 0.3817, 0.1774, 0.3859, 0.2052, 0.3859, 0.25, 0.3819, 0.25, 0.3816, 0.2059, 0.3817, 0.1774, 0.3816, 0.2059, 0.375, 0.2044, 0.375, 0.1774, 0.3816, 0.2059, 0.3819, 0.25, 0.3796, 0.25, 0.375, 0.2044, 0.3859, 0.3036, 0.3817, 0.3036, 0.3816, 0.2826, 0.3859, 0.2831, 0.3817, 0.3036, 0.375, 0.3036, 0.375, 0.2836, 0.3816, 0.2826, 0.3859, 0.2831, 0.3816, 0.2826, 0.3819, 0.25, 0.3859, 0.25, 0.3816, 0.2826, 0.375, 0.2836, 0.375, 0.2727, 0.3819, 0.25, 0.1786, 0.5726, 0.1581, 0.5726, 0.1576, 0.5441, 0.1786, 0.5448, 0.1581, 0.5726, 0.125, 0.5726, 0.125, 0.5456, 0.1576, 0.5441, 0.1786, 0.5448, 0.1576, 0.5441, 0.1586, 0.5, 0.1786, 0.5, 0.1576, 0.5441, 0.125, 0.5456, 0.125, 0.5307, 0.1586, 0.5, 0.3859, 0.07258, 0.3817, 0.07258, 0.3816, 0.04411, 0.3859, 0.0448, 0.3817, 0.07258, 0.375, 0.07258, 0.375, 0.04555, 0.3816, 0.04411, 0.3859, 0.0448, 0.3816, 0.04411, 0.3819, 0.0, 0.3859, 0.0, 0.3816, 0.04411, 0.375, 0.04555, 0.375, 0.03068, 0.3819, 0.0, 0.1786, 0.6774, 0.1786, 0.7052, 0.1576, 0.7059, 0.1581, 0.6774, 0.1786, 0.7052, 0.1786, 0.75, 0.1586, 0.75, 0.1576, 0.7059, 0.1581, 0.6774, 0.1576, 0.7059, 0.125, 0.7044, 0.125, 0.6774, 0.1576, 0.7059, 0.1586, 0.75, 0.1477, 0.75, 0.125, 0.7044, 0.3859, 0.9464, 0.3859, 0.9669, 0.3816, 0.9674, 0.3817, 0.9464, 0.3859, 0.9669, 0.3859, 1.0, 0.3819, 1.0, 0.3816, 0.9674, 0.3817, 0.9464, 0.3816, 0.9674, 0.375, 0.9664, 0.375, 0.9464, 0.3816, 0.9674, 0.3819, 1.0, 0.3796, 1.0, 0.375, 0.9664, 0.5506, 0.5726, 0.5506, 0.5448, 0.5539, 0.534, 0.5533, 0.5544, 0.5506, 0.5448, 0.5506, 0.5, 0.5542, 0.5, 0.5539, 0.534, 0.5533, 0.5544, 0.5539, 0.534, 0.5615, 0.5232, 0.5615, 0.5363, 0.5539, 0.534, 0.5542, 0.5, 0.5597, 0.5013, 0.5615, 0.5232, 0.5506, 0.4464, 0.5533, 0.4598, 0.5539, 0.4749, 0.5506, 0.4669, 0.5533, 0.4598, 0.5615, 0.4732, 0.5615, 0.4914, 0.5539, 0.4749, 0.5506, 0.4669, 0.5539, 0.4749, 0.5542, 0.5, 0.5506, 0.5, 0.5539, 0.4749, 0.5615, 0.4914, 0.5597, 0.5013, 0.5542, 0.5, 0.5615, 0.5, 0.5588, 0.5181, 0.558, 0.5118, 0.5588, 0.5, 0.5588, 0.5181, 0.5615, 0.5363, 0.5615, 0.5232, 0.558, 0.5118, 0.5588, 0.5, 0.558, 0.5118, 0.5615, 0.4914, 0.5615, 0.5, 0.558, 0.5118, 0.5615, 0.5232, 0.5597, 0.5013, 0.5615, 0.4914, 0.5506, 0.9464, 0.5548, 0.9587, 0.5546, 0.9749, 0.5506, 0.9669, 0.5548, 0.9587, 0.5615, 0.9732, 0.5615, 0.9828, 0.5546, 0.9749, 0.5506, 0.9669, 0.5546, 0.9749, 0.5544, 1.0, 0.5506, 1.0, 0.5546, 0.9749, 0.5615, 0.9828, 0.5615, 0.9886, 0.5544, 1.0, 0.5615, -0.07258, 0.5588, -0.03629, 0.5587, -0.02221, 0.5607, -0.0448, 0.5588, -0.03629, 0.5615, 0.0, 0.5615, 0.0, 0.5587, -0.02221, 0.5607, -0.0448, 0.5587, -0.02221, 0.5615, 0.0, 0.5615, 0.0, 0.5587, -0.02221, 0.5615, 0.0, 0.5615, 0.0, 0.5615, 0.0, 0.5506, 0.07258, 0.5506, 0.0448, 0.5539, 0.02221, 0.5533, 0.03629, 0.5506, 0.0448, 0.5506, 0.0, 0.5544, 0.0, 0.5539, 0.02221, 0.5533, 0.03629, 0.5539, 0.02221, 0.5615, 0.0, 0.5615, 0.0, 0.5539, 0.02221, 0.5544, 0.0, 0.5564, 0.0, 0.5615, 0.0, 0.5506, 0.8036, 0.5506, 0.7831, 0.5546, 0.7751, 0.5548, 0.7913, 0.5506, 0.7831, 0.5506, 0.75, 0.5544, 0.75, 0.5546, 0.7751, 0.5548, 0.7913, 0.5546, 0.7751, 0.5615, 0.7672, 0.5615, 0.7768, 0.5546, 0.7751, 0.5544, 0.75, 0.5598, 0.7538, 0.5615, 0.7672, 0.5506, 0.6774, 0.5533, 0.7137, 0.5539, 0.7278, 0.5506, 0.7052, 0.5533, 0.7137, 0.5615, 0.75, 0.5615, 0.75, 0.5539, 0.7278, 0.5506, 0.7052, 0.5539, 0.7278, 0.5544, 0.75, 0.5506, 0.75, 0.5539, 0.7278, 0.5615, 0.75, 0.5598, 0.7538, 0.5544, 0.75, 0.5615, 0.75, 0.5615, 0.7623, 0.5615, 0.7587, 0.5615, 0.75, 0.5615, 0.7623, 0.5615, 0.7768, 0.5615, 0.7672, 0.5615, 0.7587, 0.5615, 0.75, 0.5615, 0.7587, 0.5615, 0.75, 0.5615, 0.75, 0.5615, 0.7587, 0.5615, 0.7672, 0.5598, 0.7538, 0.5615, 0.75, 0.5506, 0.1774, 0.5533, 0.1956, 0.5539, 0.216, 0.5506, 0.2052, 0.5533, 0.1956, 0.5615, 0.2137, 0.5615, 0.2384, 0.5539, 0.216, 0.5506, 0.2052, 0.5539, 0.216, 0.5542, 0.25, 0.5506, 0.25, 0.5539, 0.216, 0.5615, 0.2384, 0.5597, 0.2487, 0.5542, 0.25, 0.5615, 0.25, 0.5615, 0.2634, 0.5615, 0.2587, 0.5615, 0.25, 0.5615, 0.2634, 0.5615, 0.2768, 0.5615, 0.2672, 0.5615, 0.2587, 0.5615, 0.25, 0.5615, 0.2587, 0.5615, 0.2384, 0.5615, 0.25, 0.5615, 0.2587, 0.5615, 0.2672, 0.5597, 0.2487, 0.5615, 0.2384, 0.5506, 0.3036, 0.5506, 0.2831, 0.5539, 0.2751, 0.5533, 0.2902, 0.5506, 0.2831, 0.5506, 0.25, 0.5542, 0.25, 0.5539, 0.2751, 0.5533, 0.2902, 0.5539, 0.2751, 0.5615, 0.2672, 0.5615, 0.2768, 0.5539, 0.2751, 0.5542, 0.25, 0.5597, 0.2487, 0.5615, 0.2672, 0.1786, 0.5726, 0.1786, 0.6774, 0.1581, 0.6774, 0.1581, 0.5726, 0.1581, 0.5726, 0.1581, 0.6774, 0.125, 0.6774, 0.125, 0.5726, 0.375, 0.1774, 0.375, 0.07258, 0.3817, 0.07258, 0.3817, 0.1774, 0.3817, 0.1774, 0.3817, 0.07258, 0.3859, 0.07258, 0.3859, 0.1774, 0.3214, 0.5726, 0.1786, 0.5726, 0.1786, 0.5448, 0.3214, 0.5448, 0.3214, 0.5448, 0.1786, 0.5448, 0.1786, 0.5, 0.3214, 0.5, 0.375, 0.4464, 0.375, 0.3036, 0.3817, 0.3036, 0.3817, 0.4464, 0.3817, 0.4464, 0.3817, 0.3036, 0.3859, 0.3036, 0.3859, 0.4464, 0.5506, 0.5726, 0.3859, 0.5726, 0.3859, 0.5448, 0.5506, 0.5448, 0.5506, 0.5448, 0.3859, 0.5448, 0.3859, 0.5, 0.5506, 0.5, 0.5506, 0.5, 0.3859, 0.5, 0.3859, 0.4669, 0.5506, 0.4669, 0.5506, 0.4669, 0.3859, 0.4669, 0.3859, 0.4464, 0.5506, 0.4464, 0.5506, 0.8036, 0.3859, 0.8036, 0.3859, 0.7831, 0.5506, 0.7831, 0.5506, 0.7831, 0.3859, 0.7831, 0.3859, 0.75, 0.5506, 0.75, 0.5506, 0.75, 0.3859, 0.75, 0.3859, 0.7052, 0.5506, 0.7052, 0.5506, 0.7052, 0.3859, 0.7052, 0.3859, 0.6774, 0.5506, 0.6774, 0.5506, 0.3036, 0.3859, 0.3036, 0.3859, 0.2831, 0.5506, 0.2831, 0.5506, 0.2831, 0.3859, 0.2831, 0.3859, 0.25, 0.5506, 0.25, 0.5506, 0.25, 0.3859, 0.25, 0.3859, 0.2052, 0.5506, 0.2052, 0.5506, 0.2052, 0.3859, 0.2052, 0.3859, 0.1774, 0.5506, 0.1774, 0.1786, 0.6774, 0.3214, 0.6774, 0.3214, 0.7052, 0.1786, 0.7052, 0.1786, 0.7052, 0.3214, 0.7052, 0.3214, 0.75, 0.1786, 0.75, 0.375, 0.9464, 0.375, 0.8036, 0.3817, 0.8036, 0.3817, 0.9464, 0.3817, 0.9464, 0.3817, 0.8036, 0.3859, 0.8036, 0.3859, 0.9464, 0.3214, 0.6774, 0.3214, 0.5726, 0.3419, 0.5726, 0.3419, 0.6774, 0.3419, 0.6774, 0.3419, 0.5726, 0.375, 0.5726, 0.375, 0.6774, 0.375, 0.6774, 0.375, 0.5726, 0.3817, 0.5726, 0.3817, 0.6774, 0.3817, 0.6774, 0.3817, 0.5726, 0.3859, 0.5726, 0.3859, 0.6774, 0.3859, 0.9464, 0.5506, 0.9464, 0.5506, 0.9669, 0.3859, 0.9669, 0.3859, 0.9669, 0.5506, 0.9669, 0.5506, 1.0, 0.3859, 1.0, 0.3859, 0.0, 0.5506, 0.0, 0.5506, 0.0448, 0.3859, 0.0448, 0.3859, 0.0448, 0.5506, 0.0448, 0.5506, 0.07258, 0.3859, 0.07258, 0.5615, 0.25, 0.5615, 0.5, 0.5615, 0.4866, 0.5615, 0.2634, 0.5615, 0.2634, 0.5615, 0.4866, 0.5615, 0.4732, 0.5615, 0.2768, 0.5615, 0.2768, 0.5615, 0.4732, 0.5533, 0.4598, 0.5533, 0.2902, 0.5533, 0.2902, 0.5533, 0.4598, 0.5506, 0.4464, 0.5506, 0.3036, 0.5588, 0.5181, 0.5615, 0.8226, 0.5588, 0.7863, 0.5588, 0.5181, 0.5588, 0.5181, 0.5588, 0.7863, 0.5615, 0.75, 0.5615, 0.5363, 0.5615, 0.5363, 0.5615, 0.75, 0.5533, 0.7137, 0.5533, 0.5544, 0.5533, 0.5544, 0.5533, 0.7137, 0.5506, 0.6774, 0.5506, 0.5726, 0.5615, -0.07258, 0.5615, 0.25, 0.5615, 0.25, 0.5588, -0.03629, 0.5588, -0.03629, 0.5588, 0.2319, 0.5615, 0.2137, 0.5615, 0.0, 0.5615, 0.0, 0.5615, 0.2137, 0.5533, 0.1956, 0.5533, 0.03629, 0.5533, 0.03629, 0.5533, 0.1956, 0.5506, 0.1774, 0.5506, 0.07258, 0.5615, 0.75, 0.5615, 1.0, 0.5615, 0.9877, 0.5615, 0.7623, 0.5615, 0.7623, 0.5615, 0.9877, 0.5615, 0.9732, 0.5615, 0.7768, 0.5615, 0.7768, 0.5615, 0.9732, 0.5548, 0.9587, 0.5548, 0.7913, 0.5548, 0.7913, 0.5548, 0.9587, 0.5506, 0.9464, 0.5506, 0.8036, 0.3859, 0.3036, 0.5506, 0.3036, 0.5506, 0.4464, 0.3859, 0.4464, 0.862, 0.75, 0.862, 0.75, 0.862, 0.75, 0.862, 0.75, 0.6005, 0.0, 0.5615, 0.0, 0.5615, 0.0, 0.6005, 0.0, 0.5615, 1.0, 0.5615, 0.75, 0.5615, 0.75, 0.5615, 1.0, 0.5986, 0.7923, 0.5701, 0.7923, 0.5696, 0.7898, 0.5696, 0.75, 0.6005, 0.75, 0.638, 0.75, 0.862, 0.75, 0.875, 0.75, 0.625, 0.75, 0.862, 0.75, 0.862, 0.75, 0.875, 0.75, 0.875, 0.75, 0.638, 0.75, 0.638, 0.75, 0.625, 0.75, 0.625, 0.75, 0.862, 0.75, 0.638, 0.75, 0.625, 0.75, 0.875, 0.75, 0.638, 0.75, 0.638, 0.75, 0.638, 0.75, 0.638, 0.75, 0.7357, 0.75, 0.7643, 0.75, 0.7643, 0.75, 0.7357, 0.75, 0.638, 0.75, 0.862, 0.75, 0.862, 0.75, 0.638, 0.75, 0.7357, 0.75, 0.7643, 0.75, 0.8017, 0.75, 0.6983, 0.75, 0.6983, 0.75, 0.8017, 0.75, 0.8477, 0.75, 0.6523, 0.75, 0.6523, 0.75, 0.8477, 0.75, 0.8582, 0.75, 0.6418, 0.75, 0.6418, 0.75, 0.8582, 0.75, 0.862, 0.75, 0.638, 0.75, 0.862, 0.75, 0.862, 0.75, 0.8582, 0.75, 0.8582, 0.75, 0.8582, 0.75, 0.8582, 0.75, 0.8477, 0.75, 0.8477, 0.75, 0.8477, 0.75, 0.8477, 0.75, 0.8017, 0.75, 0.8017, 0.75, 0.8017, 0.75, 0.8017, 0.75, 0.7643, 0.75, 0.7643, 0.75, 0.638, 0.75, 0.638, 0.75, 0.6418, 0.75, 0.6418, 0.75, 0.6418, 0.75, 0.6418, 0.75, 0.6523, 0.75, 0.6523, 0.75, 0.6523, 0.75, 0.6523, 0.75, 0.6983, 0.75, 0.6983, 0.75, 0.6983, 0.75, 0.6983, 0.75, 0.7357, 0.75, 0.7357, 0.75, 0.7643, 0.75, 0.7357, 0.75, 0.6983, 0.75, 0.8017, 0.75, 0.8017, 0.75, 0.6983, 0.75, 0.6523, 0.75, 0.8477, 0.75, 0.8477, 0.75, 0.6523, 0.75, 0.6418, 0.75, 0.8582, 0.75, 0.8582, 0.75, 0.6418, 0.75, 0.638, 0.75, 0.862, 0.75, 0.862, 0.75, 0.638, 0.75, 0.638, 0.75, 0.862, 0.75, 0.5615, 0.8828, 0.5615, 0.8672, 0.5615, 0.75, 0.5615, 1.0, 0.5615, 0.8672, 0.5615, 0.8828, 0.5615, 1.0, 0.5615, 0.75, 0.5615, 0.8828, 0.5615, 0.8828, 0.5615, 1.0, 0.5615, 1.0, 0.5615, 0.8672, 0.5615, 0.8672, 0.5615, 0.75, 0.5615, 0.75, 0.5615, 0.8828, 0.5615, 0.8672, 0.5615, 0.8672, 0.5615, 0.8828, 0.5615, 0.8828, 0.5615, 0.8672, 0.5615, 0.8672, 0.5615, 0.8828, 0.5615, 0.8828, 0.5615, 0.8828, 0.5615, 0.8828, 0.5615, 0.8828, 0.5615, 0.8672, 0.5615, 0.8672, 0.5615, 0.8672, 0.5615, 0.8672, 0.5615, 0.8828, 0.5615, 0.8828, 0.5615, 0.8828, 0.5615, 0.8828, 0.5615, 0.8828, 0.5615, 0.8828, 0.5615, 0.8672, 0.5615, 0.8672, 0.5615, 0.8828, 0.5615, 0.8828, 0.5615, 0.8828, 0.5615, 0.8828, 0.5615, 0.8828, 0.5615, 0.8828, 0.5615, 0.8828, 0.5615, 0.8828, 0.5615, 0.8828, 0.5615, 0.8828, 0.5615, 0.8828, 0.5615, 0.8828, 0.5615, 0.8672, 0.5615, 0.8672, 0.5615, 0.8672, 0.5615, 0.8672, 0.5615, 0.8672, 0.5615, 0.8672, 0.5615, 0.8672, 0.5615, 0.8672, 0.5615, 0.8672, 0.5615, 0.8672, 0.5615, 0.8828, 0.5615, 0.8828, 0.5615, 0.8828, 0.5615, 0.8828, 0.5615, 0.8828, 0.5615, 0.8828, 0.5615, 0.8828, 0.5615, 0.8828, 0.5615, 0.8828, 0.5615, 0.8828, 0.5615, 0.8828, 0.5615, 0.8828, 0.5615, 0.8672, 0.5615, 0.8672, 0.5615, 0.8672, 0.5615, 0.8672, 0.5615, 0.8672, 0.5615, 0.8672, 0.5615, 0.8672, 0.5615, 0.8672, 0.5615, 0.8672, 0.5615, 0.8672, 0.5615, 0.8672, 0.5615, 0.8672, 0.5615, 0.8672, 0.5615, 0.8828, 0.5615, 0.8828, 0.5615, 0.8672, 0.5615, 0.8672, 0.5615, 0.8828, 0.5615, 0.8828, 0.5615, 0.8672, 0.5615, 0.8672, 0.5615, 0.8828, 0.5615, 0.8828, 0.5615, 0.8672, 0.5615, 0.8672, 0.5615, 0.8828, 0.5615, 0.8828, 0.5615, 0.8672, 0.5615, 0.8672, 0.5615, 0.8828, 0.5615, 0.8828, 0.5615, 0.8672, 0.5615, 0.8672, 0.5615, 0.8672, 0.5615, 0.8672, 0.5615, 0.8672, 0.5615, 0.8672, 0.5615, 0.8672, 0.5615, 0.8799, 0.5615, 0.8701, 0.5615, 0.8701, 0.5615, 0.8799, 0.5615, 0.8672, 0.5615, 0.8672, 0.5615, 0.8672, 0.5615, 0.8672, 0.5615, 0.8672, 0.5615, 0.8672, 0.5615, 0.8672, 0.5615, 0.8672, 0.5615, 0.8672, 0.5615, 0.8672, 0.5615, 0.8672, 0.5615, 0.8672, 0.5615, 0.8828, 0.5615, 0.8828, 0.5615, 0.8828, 0.5615, 0.8828, 0.5615, 0.8828, 0.5615, 0.8828, 0.5615, 0.8828, 0.5615, 0.8828, 0.5615, 0.8828, 0.5615, 0.8828, 0.5615, 0.8828, 0.5615, 0.8828, 0.5615, 0.8828, 0.5615, 0.8672, 0.5615, 0.8672, 0.5615, 0.8828, 0.5615, 0.8828, 0.5615, 0.8672, 0.5615, 0.8672, 0.5615, 0.8828, 0.5615, 0.8828, 0.5615, 0.8672, 0.5615, 0.8672, 0.5615, 0.8828, 0.5615, 0.8828, 0.5615, 0.8672, 0.5615, 0.8672, 0.5615, 0.8828, 0.5615, 0.8672, 0.5615, 0.8828, 0.5615, 0.8828, 0.5615, 0.8672, 0.5615, 0.8798, 0.5615, 0.8701, 0.5615, 0.8672, 0.5615, 0.8828, 0.5615, 0.8799, 0.5615, 0.8798, 0.5615, 0.8828, 0.5615, 0.8828, 0.5615, 0.8701, 0.5615, 0.8701, 0.5615, 0.8672, 0.5615, 0.8672, 0.5615, 0.8701, 0.5615, 0.8799, 0.5615, 0.8828, 0.5615, 0.8672, 0.5615, 0.8798, 0.5615, 0.8799, 0.5615, 0.8799, 0.5615, 0.8798, 0.5615, 0.8798, 0.5615, 0.8799, 0.5615, 0.8799, 0.5615, 0.8798, 0.5615, 0.8701, 0.5615, 0.8701, 0.5615, 0.8701, 0.5615, 0.8701, 0.5615, 0.8701, 0.5615, 0.8798, 0.5615, 0.8798, 0.5615, 0.8701, 0.5615, 0.8798, 0.5615, 0.8799, 0.5615, 0.8799, 0.5615, 0.8798, 0.5615, 0.8799, 0.5615, 0.8701, 0.5615, 0.8701, 0.5615, 0.8799, 0.5615, 0.8701, 0.5615, 0.8701, 0.5615, 0.8701, 0.5615, 0.8701, 0.5615, 0.8701, 0.5615, 0.8798, 0.5615, 0.8798, 0.5615, 0.8701, 0.5615, 0.8701, 0.5615, 0.8701, 0.5615, 0.8701, 0.5615, 0.8701, 0.5615, 0.8799, 0.5615, 0.8701, 0.5615, 0.8701, 0.5615, 0.8799, 0.5615, 0.8701, 0.5615, 0.8701, 0.5615, 0.8701, 0.5615, 0.8701, 0.5615, 0.8701, 0.5615, 0.8798, 0.5615, 0.8798, 0.5615, 0.8701, 0.5615, 0.8798, 0.5615, 0.8799, 0.5615, 0.8799, 0.5615, 0.8798, 0.5615, 0.8701, 0.5615, 0.8798, 0.5615, 0.8798, 0.5615, 0.8701, 0.5615, 0.8798, 0.5615, 0.8799, 0.5615, 0.8799, 0.5615, 0.8798, 0.5615, 0.8799, 0.5615, 0.8701, 0.5615, 0.8701, 0.5615, 0.8799, 0.5615, 0.8799, 0.5615, 0.8701, 0.5615, 0.8701, 0.5615, 0.8799, 0.5615, 0.8799, 0.5615, 0.8701, 0.5615, 0.8701, 0.5615, 0.8799, 0.5615, 0.8701, 0.5615, 0.8701, 0.5615, 0.8701, 0.5615, 0.8701, 0.5615, 0.8701, 0.5615, 0.8798, 0.5615, 0.8798, 0.5615, 0.8701, 0.5615, 0.8701, 0.5615, 0.8798, 0.5615, 0.8799, 0.5615, 0.8701, 0.5615, 0.8701, 0.5615, 0.8701, 0.5615, 0.8701, 0.5615, 0.8701, 0.5615, 0.8701, 0.5615, 0.8798, 0.5615, 0.8798, 0.5615, 0.8701, 0.5615, 0.8798, 0.5615, 0.8799, 0.5615, 0.8799, 0.5615, 0.8798, 0.5615, 0.5, 0.5615, 0.5, 0.5615, 0.5, 0.5615, 0.5, 0.5615, 0.5, 0.5615, 0.5, 0.5749, 0.5, 0.5615, 0.3759, 0.5615, 0.3232, 0.5615, 0.2694, 0.5615, 0.2228, 0.5615, 0.1905, 0.5749, 0.25, 0.5615, 0.25, 0.5615, 0.3741, 0.5615, 0.3741, 0.5615, 0.4268, 0.5615, 0.4223, 0.5615, 0.4223, 0.5615, 0.4268, 0.5615, 0.5, 0.5615, 0.4877, 0.5615, 0.4877, 0.5615, 0.5, 0.5615, 0.5, 0.5615, 0.4968, 0.5615, 0.4968, 0.5615, 0.5, 0.5615, 0.5, 0.5615, 0.5, 0.5615, 0.25, 0.5615, 0.25, 0.5615, 0.25, 0.5615, 0.2532, 0.5615, 0.2532, 0.5615, 0.25, 0.5615, 0.25, 0.5615, 0.2623, 0.5615, 0.2623, 0.5615, 0.25, 0.5615, 0.3232, 0.5615, 0.3277, 0.5615, 0.3277, 0.5615, 0.3232, 0.5615, 0.3759, 0.5615, 0.3759, 0.5615, 0.5, 0.5615, 0.3741, 0.5615, 0.3759, 0.5615, 0.25, 0.5615, 0.25, 0.5615, 0.5, 0.5615, 1.0, 0.5615, 0.997, 0.5615, 1.0, 0.5615, 0.997, 0.5615, 1.0, 0.5615, 1.0, 0.5615, 1.0, 0.5615, 0.9754, 0.5615, 1.0, 0.5615, 0.9754, 0.5615, 0.9602, 0.5615, 1.0, 0.5696, 0.7898, 0.5665, 0.7746, 0.5696, 0.75, 0.5665, 0.7746, 0.5639, 0.7617, 0.5696, 0.75, 0.5639, 0.7617, 0.5622, 0.753, 0.5696, 0.75, 0.5622, 0.753, 0.5615, 0.75, 0.5696, 0.75, 0.5696, 0.7898, 0.5696, 0.9602, 0.5665, 0.9754, 0.5665, 0.7746, 0.5665, 0.7746, 0.5665, 0.9754, 0.5615, 0.9883, 0.5615, 0.7617, 0.5615, 0.7617, 0.5615, 0.9883, 0.5615, 0.997, 0.5615, 0.753, 0.5615, 0.753, 0.5615, 0.997, 0.5615, 1.0, 0.5615, 0.75, 0.5701, 0.7923, 0.5701, 0.9577, 0.5696, 0.9602, 0.5696, 0.7898, 0.5699, 0.2911, 0.5699, 0.2911, 0.5699, 0.2911, 0.5699, 0.2911, 0.5699, 0.2911, 0.5699, 0.2911, 0.5699, 0.2911, 0.5699, 0.2911, 0.5699, 0.2911, 0.5699, 0.2911, 0.5699, 0.2911, 0.5699, 0.4589, 0.5699, 0.4589, 0.5699, 0.4589, 0.5699, 0.4589, 0.5699, 0.4589, 0.5699, 0.4589, 0.5699, 0.4589, 0.5699, 0.4589, 0.5699, 0.4589, 0.5699, 0.4589, 0.5699, 0.4589, 0.5699, 0.4589, 0.5699, 0.2911, 0.5699, 0.2911, 0.5699, 0.4589, 0.5699, 0.4589, 0.5699, 0.2911, 0.5699, 0.2911, 0.5699, 0.4589, 0.5699, 0.2911, 0.5699, 0.4589, 0.5699, 0.4589, 0.5699, 0.2911, 0.5699, 0.2911, 0.5699, 0.4589, 0.5699, 0.4589, 0.5699, 0.2911, 0.5699, 0.2911, 0.5699, 0.4589, 0.5699, 0.4589, 0.5699, 0.2911, 0.5699, 0.2911, 0.5699, 0.4589, 0.5699, 0.4589, 0.5699, 0.2911, 0.5699, 0.2911, 0.5699, 0.4589, 0.5699, 0.4589, 0.5699, 0.2911, 0.5699, 0.2911, 0.5699, 0.4589, 0.5699, 0.4589, 0.5699, 0.2911, 0.5699, 0.2911, 0.5699, 0.4589, 0.5699, 0.4589, 0.5699, 0.2911, 0.5699, 0.2911, 0.5699, 0.4589, 0.5699, 0.4589, 0.5699, 0.2911, 0.6005, 0.25, 0.625, 0.25, 0.625, 0.25, 0.6005, 0.25, 0.875, 0.5, 0.625, 0.5, 0.625, 0.5, 0.875, 0.5, 0.875, 0.5, 0.625, 0.5, 0.625, 0.5, 0.875, 0.5, 0.625, 0.5, 0.625, 0.5, 0.625, 0.5, 0.625, 0.5, 0.625, 0.5, 0.625, 0.25, 0.625, 0.25, 0.625, 0.5, 0.875, 0.5, 0.625, 0.5, 0.625, 0.5, 0.875, 0.5])
me_cube.materials.append(mat_material)
me_cube.use_remesh_preserve_volume = False
me_cube.use_remesh_preserve_attributes = False
me_cube.use_mirror_vertex_groups = False
me_cube.update()
me_uzi_side_render = bpy.data.meshes.new('Uzi_Side_Render')
me_uzi_side_render.from_pydata([(-0.8917, -0.5, 0.0), (0.8917, -0.5, 0.0), (-0.8917, 0.5, 0.0), (0.8917, 0.5, 0.0)], [], [(0, 1, 3, 2)])
_uv = me_uzi_side_render.uv_layers.new(name='UVMap')
_uv.uv.foreach_set('vector', [0.0, 0.0, 1.0, 0.0, 1.0, 1.0, 0.0, 1.0])
me_uzi_side_render.materials.append(mat_uzi_side_render)
me_uzi_side_render.use_remesh_fix_poles = True
me_uzi_side_render.use_remesh_preserve_attributes = False
me_uzi_side_render.use_mirror_vertex_groups = False
me_uzi_side_render.update()

# ---- objects
ob_uzi = bpy.data.objects.new('Uzi', me_cube)
ob_light = bpy.data.objects.new('Light', light_light)
ob_camera = bpy.data.objects.new('Camera', cam_camera)
ob_uzi_side_render = bpy.data.objects.new('Uzi_Side_Render', me_uzi_side_render)

# ---- transforms, parenting, visibility, modifiers, constraints
ob_uzi.location = (0.0, 0.0, 0.0)
ob_uzi.lock_rotations_4d = False
ob_uzi.empty_display_type = 'ARROWS'
ob_uzi.lineart.crease_threshold = 0.0
ob_light.location = (4.076, 1.005, 5.904)
ob_light.rotation_euler = (0.6503, 0.05522, 1.866)
ob_light.lock_rotations_4d = False
ob_light.empty_display_type = 'ARROWS'
ob_light.color = (0.0, 0.0, 0.0, 0.0)
ob_light.lineart.crease_threshold = 0.0
ob_camera.location = (7.359, -6.926, 4.958)
ob_camera.rotation_euler = (1.109, 0.0, 0.8149)
ob_camera.lock_rotations_4d = False
ob_camera.empty_display_type = 'ARROWS'
ob_camera.color = (0.0, 0.0, 0.0, 0.0)
ob_camera.display_type = 'WIRE'
ob_camera.lineart.crease_threshold = 0.0
ob_uzi_side_render.location = (0.0, 0.0, 0.0)
ob_uzi_side_render.rotation_euler = (1.571, 0.0, 1.571)
ob_uzi_side_render.scale = (4.746, 4.746, 4.746)
ob_uzi_side_render.lineart.crease_threshold = 0.0

# ---- collection membership
col_collection.objects.link(ob_uzi)
col_collection.objects.link(ob_light)
col_collection.objects.link(ob_camera)
col_collection.objects.link(ob_uzi_side_render)

# ---- scene / render settings (as saved in the file)
scene.camera = ob_camera
scene.frame_start = 1; scene.frame_end = 250; scene.frame_set(1)
scene.render.engine = 'BLENDER_EEVEE_NEXT'
scene.cycles.use_denoising = False
scene.cycles.samples = 128
scene.cycles.sampling_pattern = 'TABULATED_SOBOL'
scene.cycles.use_adaptive_sampling = False
scene.cycles.use_light_tree = False
scene.view_settings.view_transform = 'Filmic'
bpy.context.view_layer.update()
